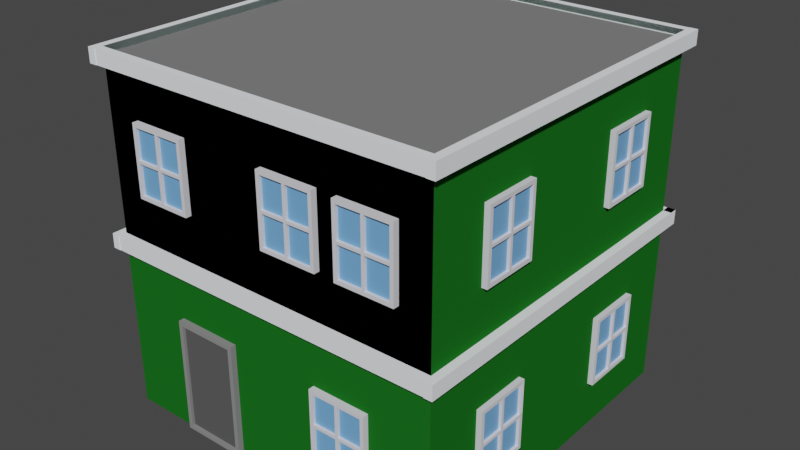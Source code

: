 # Source: home6.blend  (saved by Blender 2.91.10; exported with 4.5.12 LTS)
import bpy
from mathutils import Matrix  # noqa: F401  (used for matrix-valued properties, if any)

bpy.ops.wm.read_factory_settings(use_empty=True)
scene = bpy.context.scene
scene.name = 'Scene'

# ---- collections
col_collection = bpy.data.collections.new('Collection'); scene.collection.children.link(col_collection)

# ---- materials (node trees are filled in below, after node groups)
mat_material_003 = bpy.data.materials.new('Material.003')
mat_material_003.use_transparent_shadow = False
mat_material_003.diffuse_color = (0.01149, 0.147, 0.01508, 1.0)
mat_edges = bpy.data.materials.new('Edges')
mat_edges.alpha_threshold = 0.0
mat_edges.use_transparent_shadow = False
mat_edges.diffuse_color = (0.9305, 0.9638, 1.0, 1.0)
mat_edges.roughness = 0.5
mat_walls = bpy.data.materials.new('Walls')
mat_walls.alpha_threshold = 0.0
mat_walls.use_transparent_shadow = False
mat_walls.diffuse_color = (0.2, 0.2, 0.2, 1.0)
mat_walls.roughness = 0.5
mat_walls.specular_intensity = 0.0
mat_pencere = bpy.data.materials.new('Pencere')
mat_pencere.use_transparent_shadow = False
mat_pencere.diffuse_color = (0.7447, 0.7456, 0.8, 1.0)
mat_material_002 = bpy.data.materials.new('Material.002')
mat_material_002.use_transparent_shadow = False
mat_door_handles = bpy.data.materials.new('Door Handles')
mat_door_handles.alpha_threshold = 0.0
mat_door_handles.use_transparent_shadow = False
mat_door_handles.diffuse_color = (0.25, 0.25, 0.25, 1.0)
mat_door_handles.roughness = 0.5
mat_door_handles.specular_intensity = 1.0
mat_floor = bpy.data.materials.new('Floor')
mat_floor.alpha_threshold = 0.0
mat_floor.use_transparent_shadow = False
mat_floor.diffuse_color = (0.1, 0.1, 0.1, 1.0)
mat_floor.roughness = 0.5
mat_floor.specular_intensity = 0.0

# ---- material node trees
mat_material_002.use_nodes = True; mat_material_002.node_tree.nodes.clear()
_N = mat_material_002.node_tree.nodes; _L = mat_material_002.node_tree.links
n0 = _N.new('ShaderNodeBsdfPrincipled'); n0.name = 'Principled BSDF'; n0.location = (10, 300)
n0.distribution = 'GGX'
n0.subsurface_method = 'BURLEY'
n0.inputs[0].default_value = (0.1726, 0.4179, 0.8, 1.0)
n0.inputs[3].default_value = 1.45
n0.inputs[27].default_value = (0.0, 0.0, 0.0, 1.0)
n0.inputs[28].default_value = 1.0
n1 = _N.new('ShaderNodeOutputMaterial'); n1.name = 'Material Output'; n1.location = (300, 300)
_L.new(n0.outputs[0], n1.inputs[0])
n1.is_active_output = True

# ---- world
world_world = bpy.data.worlds.new('World'); scene.world = world_world
world_world.use_nodes = True; world_world.node_tree.nodes.clear()
_N = world_world.node_tree.nodes; _L = world_world.node_tree.links
n0 = _N.new('ShaderNodeOutputWorld'); n0.name = 'World Output'; n0.location = (300, 300)
n1 = _N.new('ShaderNodeBackground'); n1.name = 'Background'; n1.location = (10, 300)
n1.inputs[0].default_value = (0.05088, 0.05088, 0.05088, 1.0)
_L.new(n1.outputs[0], n0.inputs[0])
n0.is_active_output = True
world_world.color = (0.05088, 0.05088, 0.05088)
world_world.use_sun_shadow = False
world_world.sun_shadow_jitter_overblur = 0.0

# ---- meshes
me_plane_006 = bpy.data.meshes.new('Plane.006')
me_plane_006.from_pydata([(-1.793, -3.0, 0.04947), (-0.6416, -3.0, 0.04947), (-1.793, -3.0, 2.053), (-0.6416, -3.0, 2.053), (-1.793, -3.0, 0.04947), (-0.6416, -3.0, 0.04947), (-1.793, -3.0, 2.053), (-0.6416, -3.0, 2.053), (-1.718, -3.1, 0.1236), (-0.7158, -3.1, 0.1236), (-1.718, -3.1, 1.979), (-0.7158, -3.1, 1.979), (-1.793, -3.1, 0.04947), (-0.6416, -3.1, 0.04947), (-1.793, -3.1, 2.053), (-0.6416, -3.1, 2.053), (-1.718, -3.05, 0.1236), (-0.7158, -3.05, 0.1236), (-1.718, -3.05, 1.979), (-0.7158, -3.05, 1.979), (-3.0, -3.0, 0.0), (3.0, -3.0, 0.0), (-3.0, 3.0, 0.0), (3.0, 3.0, 0.0), (-3.0, 3.0, 6.0), (-3.0, -3.0, 6.0), (3.0, -3.0, 6.0), (3.0, 3.0, 6.0), (-3.0, 3.0, 3.125), (-3.0, 3.0, 2.875), (-3.0, -3.0, 2.875), (-3.0, -3.0, 3.125), (3.0, -3.0, 2.875), (3.0, -3.0, 3.125), (3.0, 3.0, 2.875), (3.0, 3.0, 3.125), (-3.14, 3.0, 2.875), (-3.14, -3.0, 2.875), (-3.14, -3.0, 3.125), (-3.14, 3.0, 3.125), (-3.0, -3.14, 2.875), (3.0, -3.14, 2.875), (3.0, -3.14, 3.125), (-3.0, -3.14, 3.125), (3.14, -3.0, 2.875), (3.14, 3.0, 2.875), (3.14, 3.0, 3.125), (3.14, -3.0, 3.125), (3.0, 3.14, 2.875), (-3.0, 3.14, 2.875), (-3.0, 3.14, 3.125), (3.0, 3.14, 3.125), (-3.0, -3.15, 2.875), (-3.0, -3.15, 3.125), (-3.14, -3.15, 3.125), (-3.14, -3.15, 2.875), (3.0, -3.15, 2.875), (3.0, -3.15, 3.125), (3.14, -3.15, 2.875), (3.14, -3.15, 3.125), (-3.0, 3.0, 3.125), (-3.0, 3.0, 2.875), (-3.0, 3.14, 3.125), (-3.0, 3.14, 2.875), (-3.0, 3.0, 3.125), (-3.0, 3.0, 2.875), (-3.0, 3.14, 3.125), (-3.0, 3.14, 2.875), (-3.0, 3.15, 3.125), (-3.0, 3.15, 2.875), (-3.14, 3.15, 2.875), (-3.14, 3.15, 3.125), (3.0, 3.15, 2.875), (3.0, 3.15, 3.125), (3.14, 3.15, 3.125), (3.14, 3.15, 2.875), (-3.0, -3.0, 6.0), (3.0, -3.0, 6.0), (-3.0, -3.0, 3.125), (3.0, -3.0, 3.125), (-2.38, -3.0, 3.933), (-1.376, -3.0, 3.933), (-2.38, -3.0, 5.136), (-1.376, -3.0, 5.136), (-2.317, -3.1, 3.996), (-1.44, -3.1, 3.996), (-2.317, -3.1, 5.073), (-1.44, -3.1, 5.073), (-2.38, -3.1, 3.933), (-1.376, -3.1, 3.933), (-2.38, -3.1, 5.136), (-1.376, -3.1, 5.136), (-2.317, -3.05, 3.996), (-1.44, -3.05, 3.996), (-1.44, -3.05, 4.511), (-1.44, -3.05, 4.558), (-2.317, -3.05, 4.511), (-2.317, -3.05, 4.558), (-1.902, -3.05, 3.996), (-1.902, -3.05, 4.511), (-1.855, -3.05, 4.511), (-1.855, -3.05, 3.996), (-1.902, -3.05, 4.558), (-1.902, -3.05, 5.073), (-1.855, -3.05, 5.073), (-1.855, -3.05, 4.558), (-1.902, -3.0, 3.933), (-1.855, -3.0, 3.933), (-1.855, -3.0, 5.136), (-1.902, -3.0, 5.136), (-1.902, -3.1, 3.933), (-1.855, -3.1, 3.933), (-1.855, -3.1, 5.136), (-1.902, -3.1, 5.136), (-1.855, -3.1, 3.996), (-1.902, -3.1, 3.996), (-1.902, -3.1, 5.073), (-1.855, -3.1, 5.073), (-2.38, -3.0, 4.511), (-2.38, -3.0, 4.558), (-1.376, -3.0, 4.511), (-1.376, -3.0, 4.558), (-2.38, -3.1, 4.558), (-2.38, -3.1, 4.511), (-1.376, -3.1, 4.511), (-1.376, -3.1, 4.558), (-2.317, -3.1, 4.558), (-2.317, -3.1, 4.511), (-1.44, -3.1, 4.558), (-1.44, -3.1, 4.511), (-1.855, -3.1, 4.558), (-1.902, -3.1, 4.558), (-1.902, -3.1, 4.511), (-1.855, -3.1, 4.511), (-1.855, -3.0, 4.511), (-1.902, -3.0, 4.511), (-1.902, -3.0, 4.558), (-1.855, -3.0, 4.558), (-1.44, -3.05, 5.073), (-2.317, -3.05, 5.073), (0.9383, -3.0, 0.8359), (1.942, -3.0, 0.8359), (0.9383, -3.0, 2.039), (1.942, -3.0, 2.039), (1.002, -3.1, 0.8993), (1.879, -3.1, 0.8993), (1.002, -3.1, 1.976), (1.879, -3.1, 1.976), (0.9383, -3.1, 0.8359), (1.942, -3.1, 0.8359), (0.9383, -3.1, 2.039), (1.942, -3.1, 2.039), (1.002, -3.05, 0.8993), (1.879, -3.05, 0.8993), (1.879, -3.05, 1.414), (1.879, -3.05, 1.461), (1.002, -3.05, 1.414), (1.002, -3.05, 1.461), (1.417, -3.05, 0.8993), (1.417, -3.05, 1.414), (1.464, -3.05, 1.414), (1.464, -3.05, 0.8993), (1.417, -3.05, 1.461), (1.417, -3.05, 1.976), (1.464, -3.05, 1.976), (1.464, -3.05, 1.461), (1.417, -3.0, 0.8359), (1.464, -3.0, 0.8359), (1.464, -3.0, 2.039), (1.417, -3.0, 2.039), (1.417, -3.1, 0.8359), (1.464, -3.1, 0.8359), (1.464, -3.1, 2.039), (1.417, -3.1, 2.039), (1.464, -3.1, 0.8993), (1.417, -3.1, 0.8993), (1.417, -3.1, 1.976), (1.464, -3.1, 1.976), (0.9383, -3.0, 1.414), (0.9383, -3.0, 1.461), (1.942, -3.0, 1.414), (1.942, -3.0, 1.461), (0.9383, -3.1, 1.461), (0.9383, -3.1, 1.414), (1.942, -3.1, 1.414), (1.942, -3.1, 1.461), (1.002, -3.1, 1.461), (1.002, -3.1, 1.414), (1.879, -3.1, 1.461), (1.879, -3.1, 1.414), (1.464, -3.1, 1.461), (1.417, -3.1, 1.461), (1.417, -3.1, 1.414), (1.464, -3.1, 1.414), (1.464, -3.0, 1.414), (1.417, -3.0, 1.414), (1.417, -3.0, 1.461), (1.464, -3.0, 1.461), (1.879, -3.05, 1.976), (1.002, -3.05, 1.976), (-3.0, 3.0, 6.115), (-3.0, 3.0, 5.865), (-3.0, -3.0, 5.865), (-3.0, -3.0, 6.115), (3.0, -3.0, 5.865), (3.0, -3.0, 6.115), (3.0, 3.0, 5.865), (3.0, 3.0, 6.115), (-3.14, 3.0, 5.865), (-3.14, -3.0, 5.865), (-3.14, -3.0, 6.115), (-3.14, 3.0, 6.115), (-3.0, -3.14, 5.865), (3.0, -3.14, 5.865), (3.0, -3.14, 6.115), (-3.0, -3.14, 6.115), (3.14, -3.0, 5.865), (3.14, 3.0, 5.865), (3.14, 3.0, 6.115), (3.14, -3.0, 6.115), (3.0, 3.14, 5.865), (-3.0, 3.14, 5.865), (-3.0, 3.14, 6.115), (3.0, 3.14, 6.115), (-3.0, -3.15, 5.865), (-3.0, -3.15, 6.115), (-3.14, -3.15, 6.115), (-3.14, -3.15, 5.865), (3.0, -3.15, 5.865), (3.0, -3.15, 6.115), (3.14, -3.15, 5.865), (3.14, -3.15, 6.115), (-3.0, 3.0, 6.115), (-3.0, 3.0, 5.865), (-3.0, 3.14, 6.115), (-3.0, 3.14, 5.865), (-3.0, 3.0, 6.115), (-3.0, 3.0, 5.865), (-3.0, 3.14, 6.115), (-3.0, 3.14, 5.865), (-3.0, 3.15, 6.115), (-3.0, 3.15, 5.865), (-3.14, 3.15, 5.865), (-3.14, 3.15, 6.115), (3.0, 3.15, 5.865), (3.0, 3.15, 6.115), (3.14, 3.15, 6.115), (3.14, 3.15, 5.865), (0.1337, -3.0, 3.933), (1.137, -3.0, 3.933), (0.1337, -3.0, 5.136), (1.137, -3.0, 5.136), (0.197, -3.1, 3.996), (1.074, -3.1, 3.996), (0.197, -3.1, 5.073), (1.074, -3.1, 5.073), (0.1337, -3.1, 3.933), (1.137, -3.1, 3.933), (0.1337, -3.1, 5.136), (1.137, -3.1, 5.136), (0.197, -3.05, 3.996), (1.074, -3.05, 3.996), (1.074, -3.05, 4.511), (1.074, -3.05, 4.558), (0.197, -3.05, 4.511), (0.197, -3.05, 4.558), (0.6119, -3.05, 3.996), (0.6119, -3.05, 4.511), (0.659, -3.05, 4.511), (0.659, -3.05, 3.996), (0.6119, -3.05, 4.558), (0.6119, -3.05, 5.073), (0.659, -3.05, 5.073), (0.659, -3.05, 4.558), (0.6119, -3.0, 3.933), (0.659, -3.0, 3.933), (0.659, -3.0, 5.136), (0.6119, -3.0, 5.136), (0.6119, -3.1, 3.933), (0.659, -3.1, 3.933), (0.659, -3.1, 5.136), (0.6119, -3.1, 5.136), (0.659, -3.1, 3.996), (0.6119, -3.1, 3.996), (0.6119, -3.1, 5.073), (0.659, -3.1, 5.073), (0.1337, -3.0, 4.511), (0.1337, -3.0, 4.558), (1.137, -3.0, 4.511), (1.137, -3.0, 4.558), (0.1337, -3.1, 4.558), (0.1337, -3.1, 4.511), (1.137, -3.1, 4.511), (1.137, -3.1, 4.558), (0.197, -3.1, 4.558), (0.197, -3.1, 4.511), (1.074, -3.1, 4.558), (1.074, -3.1, 4.511), (0.659, -3.1, 4.558), (0.6119, -3.1, 4.558), (0.6119, -3.1, 4.511), (0.659, -3.1, 4.511), (0.659, -3.0, 4.511), (0.6119, -3.0, 4.511), (0.6119, -3.0, 4.558), (0.659, -3.0, 4.558), (1.074, -3.05, 5.073), (0.197, -3.05, 5.073), (2.993, -1.993, 3.933), (2.993, -0.9891, 3.933), (2.993, -1.993, 5.136), (2.993, -0.9891, 5.136), (3.093, -1.929, 3.996), (3.093, -1.052, 3.996), (3.093, -1.929, 5.073), (3.093, -1.052, 5.073), (3.093, -1.993, 3.933), (3.093, -0.9891, 3.933), (3.093, -1.993, 5.136), (3.093, -0.9891, 5.136), (3.043, -1.929, 3.996), (3.043, -1.052, 3.996), (3.043, -1.052, 4.511), (3.043, -1.052, 4.558), (3.043, -1.929, 4.511), (3.043, -1.929, 4.558), (3.043, -1.514, 3.996), (3.043, -1.514, 4.511), (3.043, -1.467, 4.511), (3.043, -1.467, 3.996), (3.043, -1.514, 4.558), (3.043, -1.514, 5.073), (3.043, -1.467, 5.073), (3.043, -1.467, 4.558), (2.993, -1.514, 3.933), (2.993, -1.467, 3.933), (2.993, -1.467, 5.136), (2.993, -1.514, 5.136), (3.093, -1.514, 3.933), (3.093, -1.467, 3.933), (3.093, -1.467, 5.136), (3.093, -1.514, 5.136), (3.093, -1.467, 3.996), (3.093, -1.514, 3.996), (3.093, -1.514, 5.073), (3.093, -1.467, 5.073), (2.993, -1.993, 4.511), (2.993, -1.993, 4.558), (2.993, -0.9891, 4.511), (2.993, -0.9891, 4.558), (3.093, -1.993, 4.558), (3.093, -1.993, 4.511), (3.093, -0.9891, 4.511), (3.093, -0.9891, 4.558), (3.093, -1.929, 4.558), (3.093, -1.929, 4.511), (3.093, -1.052, 4.558), (3.093, -1.052, 4.511), (3.093, -1.467, 4.558), (3.093, -1.514, 4.558), (3.093, -1.514, 4.511), (3.093, -1.467, 4.511), (2.993, -1.467, 4.511), (2.993, -1.514, 4.511), (2.993, -1.514, 4.558), (2.993, -1.467, 4.558), (3.043, -1.052, 5.073), (3.043, -1.929, 5.073), (-2.99, 2.002, 0.8359), (-2.99, 0.9988, 0.8359), (-2.99, 2.002, 2.039), (-2.99, 0.9988, 2.039), (-3.09, 1.939, 0.8993), (-3.09, 1.062, 0.8993), (-3.09, 1.939, 1.976), (-3.09, 1.062, 1.976), (-3.09, 2.002, 0.8359), (-3.09, 0.9988, 0.8359), (-3.09, 2.002, 2.039), (-3.09, 0.9988, 2.039), (-3.04, 1.939, 0.8993), (-3.04, 1.062, 0.8993), (-3.04, 1.062, 1.414), (-3.04, 1.062, 1.461), (-3.04, 1.939, 1.414), (-3.04, 1.939, 1.461), (-3.04, 1.524, 0.8993), (-3.04, 1.524, 1.414), (-3.04, 1.477, 1.414), (-3.04, 1.477, 0.8993), (-3.04, 1.524, 1.461), (-3.04, 1.524, 1.976), (-3.04, 1.477, 1.976), (-3.04, 1.477, 1.461), (-2.99, 1.524, 0.8359), (-2.99, 1.477, 0.8359), (-2.99, 1.477, 2.039), (-2.99, 1.524, 2.039), (-3.09, 1.524, 0.8359), (-3.09, 1.477, 0.8359), (-3.09, 1.477, 2.039), (-3.09, 1.524, 2.039), (-3.09, 1.477, 0.8993), (-3.09, 1.524, 0.8993), (-3.09, 1.524, 1.976), (-3.09, 1.477, 1.976), (-2.99, 2.002, 1.414), (-2.99, 2.002, 1.461), (-2.99, 0.9988, 1.414), (-2.99, 0.9988, 1.461), (-3.09, 2.002, 1.461), (-3.09, 2.002, 1.414), (-3.09, 0.9988, 1.414), (-3.09, 0.9988, 1.461), (-3.09, 1.939, 1.461), (-3.09, 1.939, 1.414), (-3.09, 1.062, 1.461), (-3.09, 1.062, 1.414), (-3.09, 1.477, 1.461), (-3.09, 1.524, 1.461), (-3.09, 1.524, 1.414), (-3.09, 1.477, 1.414), (-2.99, 1.477, 1.414), (-2.99, 1.524, 1.414), (-2.99, 1.524, 1.461), (-2.99, 1.477, 1.461), (-3.04, 1.062, 1.976), (-3.04, 1.939, 1.976), (-2.99, 2.002, 3.941), (-2.99, 0.9988, 3.941), (-2.99, 2.002, 5.144), (-2.99, 0.9988, 5.144), (-3.09, 1.939, 4.005), (-3.09, 1.062, 4.005), (-3.09, 1.939, 5.081), (-3.09, 1.062, 5.081), (-3.09, 2.002, 3.941), (-3.09, 0.9988, 3.941), (-3.09, 2.002, 5.144), (-3.09, 0.9988, 5.144), (-3.04, 1.939, 4.005), (-3.04, 1.062, 4.005), (-3.04, 1.062, 4.519), (-3.04, 1.062, 4.566), (-3.04, 1.939, 4.519), (-3.04, 1.939, 4.566), (-3.04, 1.524, 4.005), (-3.04, 1.524, 4.519), (-3.04, 1.477, 4.519), (-3.04, 1.477, 4.005), (-3.04, 1.524, 4.566), (-3.04, 1.524, 5.081), (-3.04, 1.477, 5.081), (-3.04, 1.477, 4.566), (-2.99, 1.524, 3.941), (-2.99, 1.477, 3.941), (-2.99, 1.477, 5.144), (-2.99, 1.524, 5.144), (-3.09, 1.524, 3.941), (-3.09, 1.477, 3.941), (-3.09, 1.477, 5.144), (-3.09, 1.524, 5.144), (-3.09, 1.477, 4.005), (-3.09, 1.524, 4.005), (-3.09, 1.524, 5.081), (-3.09, 1.477, 5.081), (-2.99, 2.002, 4.519), (-2.99, 2.002, 4.566), (-2.99, 0.9988, 4.519), (-2.99, 0.9988, 4.566), (-3.09, 2.002, 4.566), (-3.09, 2.002, 4.519), (-3.09, 0.9988, 4.519), (-3.09, 0.9988, 4.566), (-3.09, 1.939, 4.566), (-3.09, 1.939, 4.519), (-3.09, 1.062, 4.566), (-3.09, 1.062, 4.519), (-3.09, 1.477, 4.566), (-3.09, 1.524, 4.566), (-3.09, 1.524, 4.519), (-3.09, 1.477, 4.519), (-2.99, 1.477, 4.519), (-2.99, 1.524, 4.519), (-2.99, 1.524, 4.566), (-2.99, 1.477, 4.566), (-3.04, 1.062, 5.081), (-3.04, 1.939, 5.081), (3.0, 3.0, 3.125), (3.14, 3.0, 3.125), (3.0, 3.15, 3.125), (3.14, 3.15, 3.125), (1.479, -3.0, 3.933), (2.482, -3.0, 3.933), (1.479, -3.0, 5.136), (2.482, -3.0, 5.136), (1.542, -3.1, 3.996), (2.419, -3.1, 3.996), (1.542, -3.1, 5.073), (2.419, -3.1, 5.073), (1.479, -3.1, 3.933), (2.482, -3.1, 3.933), (1.479, -3.1, 5.136), (2.482, -3.1, 5.136), (1.542, -3.05, 3.996), (2.419, -3.05, 3.996), (2.419, -3.05, 4.511), (2.419, -3.05, 4.558), (1.542, -3.05, 4.511), (1.542, -3.05, 4.558), (1.957, -3.05, 3.996), (1.957, -3.05, 4.511), (2.004, -3.05, 4.511), (2.004, -3.05, 3.996), (1.957, -3.05, 4.558), (1.957, -3.05, 5.073), (2.004, -3.05, 5.073), (2.004, -3.05, 4.558), (1.957, -3.0, 3.933), (2.004, -3.0, 3.933), (2.004, -3.0, 5.136), (1.957, -3.0, 5.136), (1.957, -3.1, 3.933), (2.004, -3.1, 3.933), (2.004, -3.1, 5.136), (1.957, -3.1, 5.136), (2.004, -3.1, 3.996), (1.957, -3.1, 3.996), (1.957, -3.1, 5.073), (2.004, -3.1, 5.073), (1.479, -3.0, 4.511), (1.479, -3.0, 4.558), (2.482, -3.0, 4.511), (2.482, -3.0, 4.558), (1.479, -3.1, 4.558), (1.479, -3.1, 4.511), (2.482, -3.1, 4.511), (2.482, -3.1, 4.558), (1.542, -3.1, 4.558), (1.542, -3.1, 4.511), (2.419, -3.1, 4.558), (2.419, -3.1, 4.511), (2.004, -3.1, 4.558), (1.957, -3.1, 4.558), (1.957, -3.1, 4.511), (2.004, -3.1, 4.511), (2.004, -3.0, 4.511), (1.957, -3.0, 4.511), (1.957, -3.0, 4.558), (2.004, -3.0, 4.558), (2.419, -3.05, 5.073), (1.542, -3.05, 5.073), (2.993, 1.012, 3.933), (2.993, 2.016, 3.933), (2.993, 1.012, 5.136), (2.993, 2.016, 5.136), (3.093, 1.075, 3.996), (3.093, 1.952, 3.996), (3.093, 1.075, 5.073), (3.093, 1.952, 5.073), (3.093, 1.012, 3.933), (3.093, 2.016, 3.933), (3.093, 1.012, 5.136), (3.093, 2.016, 5.136), (3.043, 1.075, 3.996), (3.043, 1.952, 3.996), (3.043, 1.952, 4.511), (3.043, 1.952, 4.558), (3.043, 1.075, 4.511), (3.043, 1.075, 4.558), (3.043, 1.49, 3.996), (3.043, 1.49, 4.511), (3.043, 1.537, 4.511), (3.043, 1.537, 3.996), (3.043, 1.49, 4.558), (3.043, 1.49, 5.073), (3.043, 1.537, 5.073), (3.043, 1.537, 4.558), (2.993, 1.49, 3.933), (2.993, 1.537, 3.933), (2.993, 1.537, 5.136), (2.993, 1.49, 5.136), (3.093, 1.49, 3.933), (3.093, 1.537, 3.933), (3.093, 1.537, 5.136), (3.093, 1.49, 5.136), (3.093, 1.537, 3.996), (3.093, 1.49, 3.996), (3.093, 1.49, 5.073), (3.093, 1.537, 5.073), (2.993, 1.012, 4.511), (2.993, 1.012, 4.558), (2.993, 2.016, 4.511), (2.993, 2.016, 4.558), (3.093, 1.012, 4.558), (3.093, 1.012, 4.511), (3.093, 2.016, 4.511), (3.093, 2.016, 4.558), (3.093, 1.075, 4.558), (3.093, 1.075, 4.511), (3.093, 1.952, 4.558), (3.093, 1.952, 4.511), (3.093, 1.537, 4.558), (3.093, 1.49, 4.558), (3.093, 1.49, 4.511), (3.093, 1.537, 4.511), (2.993, 1.537, 4.511), (2.993, 1.49, 4.511), (2.993, 1.49, 4.558), (2.993, 1.537, 4.558), (3.043, 1.952, 5.073), (3.043, 1.075, 5.073), (2.993, -1.993, 0.8361), (2.993, -0.9891, 0.8361), (2.993, -1.993, 2.039), (2.993, -0.9891, 2.039), (3.093, -1.929, 0.8995), (3.093, -1.052, 0.8995), (3.093, -1.929, 1.976), (3.093, -1.052, 1.976), (3.093, -1.993, 0.8361), (3.093, -0.9891, 0.8361), (3.093, -1.993, 2.039), (3.093, -0.9891, 2.039), (3.043, -1.929, 0.8995), (3.043, -1.052, 0.8995), (3.043, -1.052, 1.414), (3.043, -1.052, 1.461), (3.043, -1.929, 1.414), (3.043, -1.929, 1.461), (3.043, -1.514, 0.8995), (3.043, -1.514, 1.414), (3.043, -1.467, 1.414), (3.043, -1.467, 0.8995), (3.043, -1.514, 1.461), (3.043, -1.514, 1.976), (3.043, -1.467, 1.976), (3.043, -1.467, 1.461), (2.993, -1.514, 0.8361), (2.993, -1.467, 0.8361), (2.993, -1.467, 2.039), (2.993, -1.514, 2.039), (3.093, -1.514, 0.8361), (3.093, -1.467, 0.8361), (3.093, -1.467, 2.039), (3.093, -1.514, 2.039), (3.093, -1.467, 0.8995), (3.093, -1.514, 0.8995), (3.093, -1.514, 1.976), (3.093, -1.467, 1.976), (2.993, -1.993, 1.414), (2.993, -1.993, 1.461), (2.993, -0.9891, 1.414), (2.993, -0.9891, 1.461), (3.093, -1.993, 1.461), (3.093, -1.993, 1.414), (3.093, -0.9891, 1.414), (3.093, -0.9891, 1.461), (3.093, -1.929, 1.461), (3.093, -1.929, 1.414), (3.093, -1.052, 1.461), (3.093, -1.052, 1.414), (3.093, -1.467, 1.461), (3.093, -1.514, 1.461), (3.093, -1.514, 1.414), (3.093, -1.467, 1.414), (2.993, -1.467, 1.414), (2.993, -1.514, 1.414), (2.993, -1.514, 1.461), (2.993, -1.467, 1.461), (3.043, -1.052, 1.976), (3.043, -1.929, 1.976), (2.993, 1.012, 0.8361), (2.993, 2.016, 0.8361), (2.993, 1.012, 2.039), (2.993, 2.016, 2.039), (3.093, 1.075, 0.8995), (3.093, 1.952, 0.8995), (3.093, 1.075, 1.976), (3.093, 1.952, 1.976), (3.093, 1.012, 0.8361), (3.093, 2.016, 0.8361), (3.093, 1.012, 2.039), (3.093, 2.016, 2.039), (3.043, 1.075, 0.8995), (3.043, 1.952, 0.8995), (3.043, 1.952, 1.414), (3.043, 1.952, 1.461), (3.043, 1.075, 1.414), (3.043, 1.075, 1.461), (3.043, 1.49, 0.8995), (3.043, 1.49, 1.414), (3.043, 1.537, 1.414), (3.043, 1.537, 0.8995), (3.043, 1.49, 1.461), (3.043, 1.49, 1.976), (3.043, 1.537, 1.976), (3.043, 1.537, 1.461), (2.993, 1.49, 0.8361), (2.993, 1.537, 0.8361), (2.993, 1.537, 2.039), (2.993, 1.49, 2.039), (3.093, 1.49, 0.8361), (3.093, 1.537, 0.8361), (3.093, 1.537, 2.039), (3.093, 1.49, 2.039), (3.093, 1.537, 0.8995), (3.093, 1.49, 0.8995), (3.093, 1.49, 1.976), (3.093, 1.537, 1.976), (2.993, 1.012, 1.414), (2.993, 1.012, 1.461), (2.993, 2.016, 1.414), (2.993, 2.016, 1.461), (3.093, 1.012, 1.461), (3.093, 1.012, 1.414), (3.093, 2.016, 1.414), (3.093, 2.016, 1.461), (3.093, 1.075, 1.461), (3.093, 1.075, 1.414), (3.093, 1.952, 1.461), (3.093, 1.952, 1.414), (3.093, 1.537, 1.461), (3.093, 1.49, 1.461), (3.093, 1.49, 1.414), (3.093, 1.537, 1.414), (2.993, 1.537, 1.414), (2.993, 1.49, 1.414), (2.993, 1.49, 1.461), (2.993, 1.537, 1.461), (3.043, 1.952, 1.976), (3.043, 1.075, 1.976)], [], [(0, 2, 3, 1), (5, 7, 15, 13), (0, 1, 5, 4), (1, 3, 7, 5), (3, 2, 6, 7), (2, 0, 4, 6), (10, 8, 16, 18), (7, 6, 14, 15), (6, 4, 12, 14), (4, 5, 13, 12), (9, 8, 12, 13), (10, 11, 15, 14), (8, 10, 14, 12), (11, 9, 13, 15), (16, 17, 19, 18), (8, 9, 17, 16), (9, 11, 19, 17), (11, 10, 18, 19), (20, 22, 23, 21), (23, 22, 29, 34), (35, 28, 24, 27), (31, 33, 26, 25), (33, 35, 27, 26), (25, 26, 27, 24), (28, 31, 25, 24), (20, 21, 32, 30), (21, 23, 34, 32), (38, 37, 55, 54), (37, 30, 52, 55), (30, 31, 53, 52), (53, 54, 55, 52), (22, 20, 30, 29), (36, 37, 38, 39), (30, 37, 36, 29), (31, 38, 54, 53), (28, 39, 38, 31), (28, 29, 69, 68), (40, 41, 42, 43), (32, 41, 40, 30), (33, 42, 41, 32), (31, 43, 42, 33), (30, 40, 43, 31), (44, 45, 46, 47), (34, 45, 44, 32), (34, 35, 73, 72), (33, 47, 46, 35), (32, 44, 58, 56), (48, 49, 50, 51), (29, 49, 48, 34), (28, 50, 62, 60), (35, 51, 50, 28), (34, 48, 51, 35), (56, 58, 59, 57), (44, 47, 59, 58), (33, 32, 56, 57), (47, 33, 57, 59), (63, 61, 65, 67), (49, 29, 61, 63), (29, 28, 60, 61), (50, 49, 63, 62), (64, 66, 67, 65), (61, 60, 64, 65), (60, 62, 66, 64), (62, 63, 67, 66), (69, 70, 71, 68), (39, 28, 68, 71), (29, 36, 70, 69), (36, 39, 71, 70), (73, 74, 75, 72), (46, 45, 75, 74), (35, 46, 74, 73), (45, 34, 72, 75), (78, 79, 77, 76), (109, 82, 90, 113), (114, 85, 93, 101), (121, 83, 91, 125), (80, 118, 135, 106), (81, 120, 124, 89), (85, 114, 111, 89), (117, 87, 91, 112), (86, 116, 113, 90), (84, 127, 123, 88), (97, 102, 103, 139), (115, 132, 99, 98), (115, 84, 88, 110), (119, 82, 109, 136), (83, 108, 112, 91), (82, 119, 122, 90), (137, 108, 83, 121), (80, 106, 110, 88), (129, 133, 100, 94), (129, 85, 89, 124), (87, 128, 125, 91), (126, 86, 90, 122), (118, 80, 88, 123), (86, 126, 97, 139), (107, 81, 89, 111), (130, 131, 132, 133), (134, 135, 136, 137), (117, 112, 113, 116), (115, 110, 111, 114), (109, 113, 112, 108), (107, 111, 110, 106), (130, 117, 116, 131), (134, 107, 106, 135), (114, 133, 132, 115), (108, 137, 136, 109), (119, 136, 135, 118), (131, 126, 127, 132), (129, 124, 125, 128), (126, 122, 123, 127), (121, 125, 124, 120), (118, 123, 122, 119), (128, 130, 133, 129), (137, 121, 120, 134), (107, 134, 120, 81), (101, 93, 94, 100), (105, 95, 138, 104), (92, 98, 99, 96), (132, 127, 96, 99), (84, 115, 98, 92), (87, 117, 104, 138), (117, 130, 105, 104), (116, 86, 139, 103), (131, 116, 103, 102), (85, 129, 94, 93), (127, 84, 92, 96), (128, 87, 138, 95), (126, 131, 102, 97), (130, 128, 95, 105), (133, 114, 101, 100), (169, 142, 150, 173), (174, 145, 153, 161), (181, 143, 151, 185), (140, 178, 195, 166), (141, 180, 184, 149), (145, 174, 171, 149), (177, 147, 151, 172), (146, 176, 173, 150), (144, 187, 183, 148), (157, 162, 163, 199), (175, 192, 159, 158), (175, 144, 148, 170), (179, 142, 169, 196), (143, 168, 172, 151), (142, 179, 182, 150), (197, 168, 143, 181), (140, 166, 170, 148), (189, 193, 160, 154), (189, 145, 149, 184), (147, 188, 185, 151), (186, 146, 150, 182), (178, 140, 148, 183), (146, 186, 157, 199), (167, 141, 149, 171), (190, 191, 192, 193), (194, 195, 196, 197), (177, 172, 173, 176), (175, 170, 171, 174), (169, 173, 172, 168), (167, 171, 170, 166), (190, 177, 176, 191), (194, 167, 166, 195), (174, 193, 192, 175), (168, 197, 196, 169), (179, 196, 195, 178), (191, 186, 187, 192), (189, 184, 185, 188), (186, 182, 183, 187), (181, 185, 184, 180), (178, 183, 182, 179), (188, 190, 193, 189), (197, 181, 180, 194), (167, 194, 180, 141), (161, 153, 154, 160), (165, 155, 198, 164), (152, 158, 159, 156), (192, 187, 156, 159), (144, 175, 158, 152), (147, 177, 164, 198), (177, 190, 165, 164), (176, 146, 199, 163), (191, 176, 163, 162), (145, 189, 154, 153), (187, 144, 152, 156), (188, 147, 198, 155), (186, 191, 162, 157), (190, 188, 155, 165), (193, 174, 161, 160), (210, 209, 227, 226), (209, 202, 224, 227), (202, 203, 225, 224), (225, 226, 227, 224), (208, 209, 210, 211), (202, 209, 208, 201), (203, 210, 226, 225), (200, 211, 210, 203), (200, 201, 241, 240), (212, 213, 214, 215), (204, 213, 212, 202), (205, 214, 213, 204), (203, 215, 214, 205), (202, 212, 215, 203), (216, 217, 218, 219), (206, 217, 216, 204), (206, 207, 245, 244), (205, 219, 218, 207), (204, 216, 230, 228), (220, 221, 222, 223), (201, 221, 220, 206), (200, 222, 234, 232), (207, 223, 222, 200), (206, 220, 223, 207), (228, 230, 231, 229), (216, 219, 231, 230), (205, 204, 228, 229), (219, 205, 229, 231), (235, 233, 237, 239), (221, 201, 233, 235), (201, 200, 232, 233), (222, 221, 235, 234), (236, 238, 239, 237), (233, 232, 236, 237), (232, 234, 238, 236), (234, 235, 239, 238), (241, 242, 243, 240), (211, 200, 240, 243), (201, 208, 242, 241), (208, 211, 243, 242), (245, 246, 247, 244), (218, 217, 247, 246), (207, 218, 246, 245), (217, 206, 244, 247), (277, 250, 258, 281), (282, 253, 261, 269), (289, 251, 259, 293), (248, 286, 303, 274), (249, 288, 292, 257), (253, 282, 279, 257), (285, 255, 259, 280), (254, 284, 281, 258), (252, 295, 291, 256), (265, 270, 271, 307), (283, 300, 267, 266), (283, 252, 256, 278), (287, 250, 277, 304), (251, 276, 280, 259), (250, 287, 290, 258), (305, 276, 251, 289), (248, 274, 278, 256), (297, 301, 268, 262), (297, 253, 257, 292), (255, 296, 293, 259), (294, 254, 258, 290), (286, 248, 256, 291), (254, 294, 265, 307), (275, 249, 257, 279), (298, 299, 300, 301), (302, 303, 304, 305), (285, 280, 281, 284), (283, 278, 279, 282), (277, 281, 280, 276), (275, 279, 278, 274), (298, 285, 284, 299), (302, 275, 274, 303), (282, 301, 300, 283), (276, 305, 304, 277), (287, 304, 303, 286), (299, 294, 295, 300), (297, 292, 293, 296), (294, 290, 291, 295), (289, 293, 292, 288), (286, 291, 290, 287), (296, 298, 301, 297), (305, 289, 288, 302), (275, 302, 288, 249), (269, 261, 262, 268), (273, 263, 306, 272), (260, 266, 267, 264), (300, 295, 264, 267), (252, 283, 266, 260), (255, 285, 272, 306), (285, 298, 273, 272), (284, 254, 307, 271), (299, 284, 271, 270), (253, 297, 262, 261), (295, 252, 260, 264), (296, 255, 306, 263), (294, 299, 270, 265), (298, 296, 263, 273), (301, 282, 269, 268), (337, 310, 318, 341), (342, 313, 321, 329), (349, 311, 319, 353), (308, 346, 363, 334), (309, 348, 352, 317), (313, 342, 339, 317), (345, 315, 319, 340), (314, 344, 341, 318), (312, 355, 351, 316), (325, 330, 331, 367), (343, 360, 327, 326), (343, 312, 316, 338), (347, 310, 337, 364), (311, 336, 340, 319), (310, 347, 350, 318), (365, 336, 311, 349), (308, 334, 338, 316), (357, 361, 328, 322), (357, 313, 317, 352), (315, 356, 353, 319), (354, 314, 318, 350), (346, 308, 316, 351), (314, 354, 325, 367), (335, 309, 317, 339), (358, 359, 360, 361), (362, 363, 364, 365), (345, 340, 341, 344), (343, 338, 339, 342), (337, 341, 340, 336), (335, 339, 338, 334), (358, 345, 344, 359), (362, 335, 334, 363), (342, 361, 360, 343), (336, 365, 364, 337), (347, 364, 363, 346), (359, 354, 355, 360), (357, 352, 353, 356), (354, 350, 351, 355), (349, 353, 352, 348), (346, 351, 350, 347), (356, 358, 361, 357), (365, 349, 348, 362), (335, 362, 348, 309), (329, 321, 322, 328), (333, 323, 366, 332), (320, 326, 327, 324), (360, 355, 324, 327), (312, 343, 326, 320), (315, 345, 332, 366), (345, 358, 333, 332), (344, 314, 367, 331), (359, 344, 331, 330), (313, 357, 322, 321), (355, 312, 320, 324), (356, 315, 366, 323), (354, 359, 330, 325), (358, 356, 323, 333), (361, 342, 329, 328), (397, 370, 378, 401), (402, 373, 381, 389), (409, 371, 379, 413), (368, 406, 423, 394), (369, 408, 412, 377), (373, 402, 399, 377), (405, 375, 379, 400), (374, 404, 401, 378), (372, 415, 411, 376), (385, 390, 391, 427), (403, 420, 387, 386), (403, 372, 376, 398), (407, 370, 397, 424), (371, 396, 400, 379), (370, 407, 410, 378), (425, 396, 371, 409), (368, 394, 398, 376), (417, 421, 388, 382), (417, 373, 377, 412), (375, 416, 413, 379), (414, 374, 378, 410), (406, 368, 376, 411), (374, 414, 385, 427), (395, 369, 377, 399), (418, 419, 420, 421), (422, 423, 424, 425), (405, 400, 401, 404), (403, 398, 399, 402), (397, 401, 400, 396), (395, 399, 398, 394), (418, 405, 404, 419), (422, 395, 394, 423), (402, 421, 420, 403), (396, 425, 424, 397), (407, 424, 423, 406), (419, 414, 415, 420), (417, 412, 413, 416), (414, 410, 411, 415), (409, 413, 412, 408), (406, 411, 410, 407), (416, 418, 421, 417), (425, 409, 408, 422), (395, 422, 408, 369), (389, 381, 382, 388), (393, 383, 426, 392), (380, 386, 387, 384), (420, 415, 384, 387), (372, 403, 386, 380), (375, 405, 392, 426), (405, 418, 393, 392), (404, 374, 427, 391), (419, 404, 391, 390), (373, 417, 382, 381), (415, 372, 380, 384), (416, 375, 426, 383), (414, 419, 390, 385), (418, 416, 383, 393), (421, 402, 389, 388), (457, 430, 438, 461), (462, 433, 441, 449), (469, 431, 439, 473), (428, 466, 483, 454), (429, 468, 472, 437), (433, 462, 459, 437), (465, 435, 439, 460), (434, 464, 461, 438), (432, 475, 471, 436), (445, 450, 451, 487), (463, 480, 447, 446), (463, 432, 436, 458), (467, 430, 457, 484), (431, 456, 460, 439), (430, 467, 470, 438), (485, 456, 431, 469), (428, 454, 458, 436), (477, 481, 448, 442), (477, 433, 437, 472), (435, 476, 473, 439), (474, 434, 438, 470), (466, 428, 436, 471), (434, 474, 445, 487), (455, 429, 437, 459), (478, 479, 480, 481), (482, 483, 484, 485), (465, 460, 461, 464), (463, 458, 459, 462), (457, 461, 460, 456), (455, 459, 458, 454), (478, 465, 464, 479), (482, 455, 454, 483), (462, 481, 480, 463), (456, 485, 484, 457), (467, 484, 483, 466), (479, 474, 475, 480), (477, 472, 473, 476), (474, 470, 471, 475), (469, 473, 472, 468), (466, 471, 470, 467), (476, 478, 481, 477), (485, 469, 468, 482), (455, 482, 468, 429), (449, 441, 442, 448), (453, 443, 486, 452), (440, 446, 447, 444), (480, 475, 444, 447), (432, 463, 446, 440), (435, 465, 452, 486), (465, 478, 453, 452), (464, 434, 487, 451), (479, 464, 451, 450), (433, 477, 442, 441), (475, 432, 440, 444), (476, 435, 486, 443), (474, 479, 450, 445), (478, 476, 443, 453), (481, 462, 449, 448), (488, 489, 491, 490), (521, 494, 502, 525), (526, 497, 505, 513), (533, 495, 503, 537), (492, 530, 547, 518), (493, 532, 536, 501), (497, 526, 523, 501), (529, 499, 503, 524), (498, 528, 525, 502), (496, 539, 535, 500), (509, 514, 515, 551), (527, 544, 511, 510), (527, 496, 500, 522), (531, 494, 521, 548), (495, 520, 524, 503), (494, 531, 534, 502), (549, 520, 495, 533), (492, 518, 522, 500), (541, 545, 512, 506), (541, 497, 501, 536), (499, 540, 537, 503), (538, 498, 502, 534), (530, 492, 500, 535), (498, 538, 509, 551), (519, 493, 501, 523), (542, 543, 544, 545), (546, 547, 548, 549), (529, 524, 525, 528), (527, 522, 523, 526), (521, 525, 524, 520), (519, 523, 522, 518), (542, 529, 528, 543), (546, 519, 518, 547), (526, 545, 544, 527), (520, 549, 548, 521), (531, 548, 547, 530), (543, 538, 539, 544), (541, 536, 537, 540), (538, 534, 535, 539), (533, 537, 536, 532), (530, 535, 534, 531), (540, 542, 545, 541), (549, 533, 532, 546), (519, 546, 532, 493), (513, 505, 506, 512), (517, 507, 550, 516), (504, 510, 511, 508), (544, 539, 508, 511), (496, 527, 510, 504), (499, 529, 516, 550), (529, 542, 517, 516), (528, 498, 551, 515), (543, 528, 515, 514), (497, 541, 506, 505), (539, 496, 504, 508), (540, 499, 550, 507), (538, 543, 514, 509), (542, 540, 507, 517), (545, 526, 513, 512), (581, 554, 562, 585), (586, 557, 565, 573), (593, 555, 563, 597), (552, 590, 607, 578), (553, 592, 596, 561), (557, 586, 583, 561), (589, 559, 563, 584), (558, 588, 585, 562), (556, 599, 595, 560), (569, 574, 575, 611), (587, 604, 571, 570), (587, 556, 560, 582), (591, 554, 581, 608), (555, 580, 584, 563), (554, 591, 594, 562), (609, 580, 555, 593), (552, 578, 582, 560), (601, 605, 572, 566), (601, 557, 561, 596), (559, 600, 597, 563), (598, 558, 562, 594), (590, 552, 560, 595), (558, 598, 569, 611), (579, 553, 561, 583), (602, 603, 604, 605), (606, 607, 608, 609), (589, 584, 585, 588), (587, 582, 583, 586), (581, 585, 584, 580), (579, 583, 582, 578), (602, 589, 588, 603), (606, 579, 578, 607), (586, 605, 604, 587), (580, 609, 608, 581), (591, 608, 607, 590), (603, 598, 599, 604), (601, 596, 597, 600), (598, 594, 595, 599), (593, 597, 596, 592), (590, 595, 594, 591), (600, 602, 605, 601), (609, 593, 592, 606), (579, 606, 592, 553), (573, 565, 566, 572), (577, 567, 610, 576), (564, 570, 571, 568), (604, 599, 568, 571), (556, 587, 570, 564), (559, 589, 576, 610), (589, 602, 577, 576), (588, 558, 611, 575), (603, 588, 575, 574), (557, 601, 566, 565), (599, 556, 564, 568), (600, 559, 610, 567), (598, 603, 574, 569), (602, 600, 567, 577), (605, 586, 573, 572), (641, 614, 622, 645), (646, 617, 625, 633), (653, 615, 623, 657), (612, 650, 667, 638), (613, 652, 656, 621), (617, 646, 643, 621), (649, 619, 623, 644), (618, 648, 645, 622), (616, 659, 655, 620), (629, 634, 635, 671), (647, 664, 631, 630), (647, 616, 620, 642), (651, 614, 641, 668), (615, 640, 644, 623), (614, 651, 654, 622), (669, 640, 615, 653), (612, 638, 642, 620), (661, 665, 632, 626), (661, 617, 621, 656), (658, 618, 622, 654), (650, 612, 620, 655), (618, 658, 629, 671), (639, 613, 621, 643), (662, 663, 664, 665), (666, 667, 668, 669), (649, 644, 645, 648), (647, 642, 643, 646), (641, 645, 644, 640), (639, 643, 642, 638), (662, 649, 648, 663), (666, 639, 638, 667), (646, 665, 664, 647), (640, 669, 668, 641), (651, 668, 667, 650), (663, 658, 659, 664), (661, 656, 657, 660), (658, 654, 655, 659), (653, 657, 656, 652), (650, 655, 654, 651), (660, 662, 665, 661), (669, 653, 652, 666), (639, 666, 652, 613), (633, 625, 626, 632), (637, 627, 670, 636), (624, 630, 631, 628), (664, 659, 628, 631), (616, 647, 630, 624), (619, 649, 636, 670), (649, 662, 637, 636), (648, 618, 671, 635), (663, 648, 635, 634), (617, 661, 626, 625), (659, 616, 624, 628), (660, 619, 670, 627), (658, 663, 634, 629), (662, 660, 627, 637), (665, 646, 633, 632), (701, 674, 682, 705), (706, 677, 685, 693), (713, 675, 683, 717), (672, 710, 727, 698), (673, 712, 716, 681), (677, 706, 703, 681), (709, 679, 683, 704), (678, 708, 705, 682), (676, 719, 715, 680), (689, 694, 695, 731), (707, 724, 691, 690), (707, 676, 680, 702), (711, 674, 701, 728), (675, 700, 704, 683), (674, 711, 714, 682), (729, 700, 675, 713), (672, 698, 702, 680), (721, 725, 692, 686), (721, 677, 681, 716), (679, 720, 717, 683), (718, 678, 682, 714), (710, 672, 680, 715), (678, 718, 689, 731), (699, 673, 681, 703), (722, 723, 724, 725), (726, 727, 728, 729), (709, 704, 705, 708), (707, 702, 703, 706), (701, 705, 704, 700), (699, 703, 702, 698), (722, 709, 708, 723), (726, 699, 698, 727), (706, 725, 724, 707), (700, 729, 728, 701), (711, 728, 727, 710), (723, 718, 719, 724), (721, 716, 717, 720), (718, 714, 715, 719), (713, 717, 716, 712), (710, 715, 714, 711), (720, 722, 725, 721), (729, 713, 712, 726), (699, 726, 712, 673), (693, 685, 686, 692), (697, 687, 730, 696), (684, 690, 691, 688), (724, 719, 688, 691), (676, 707, 690, 684), (679, 709, 696, 730), (709, 722, 697, 696), (708, 678, 731, 695), (723, 708, 695, 694), (677, 721, 686, 685), (719, 676, 684, 688), (720, 679, 730, 687), (718, 723, 694, 689), (722, 720, 687, 697), (725, 706, 693, 692)])
me_plane_006.polygons.foreach_set('material_index', [5, 5, 5, 5, 5, 5, 5, 5, 5, 5, 5, 5, 5, 5, 6, 5, 5, 5, 0, 0, 0, 0, 0, 2, 0, 0, 0, 1, 1, 1, 1, 0, 1, 1, 1, 1, 1, 1, 1, 1, 1, 1, 1, 1, 1, 1, 1, 1, 1, 1, 1, 1, 1, 1, 1, 1, 1, 1, 1, 1, 1, 1, 1, 1, 1, 1, 1, 1, 1, 1, 1, 1, 0, 3, 3, 3, 3, 3, 3, 3, 3, 3, 4, 3, 3, 3, 3, 3, 3, 3, 3, 3, 3, 3, 3, 3, 3, 3, 3, 3, 3, 3, 3, 3, 3, 3, 3, 3, 3, 3, 3, 3, 3, 3, 3, 3, 4, 4, 4, 3, 3, 3, 3, 3, 3, 3, 3, 3, 3, 3, 3, 3, 3, 3, 3, 3, 3, 3, 3, 3, 4, 3, 3, 3, 3, 3, 3, 3, 3, 3, 3, 3, 3, 3, 3, 3, 3, 3, 3, 3, 3, 3, 3, 3, 3, 3, 3, 3, 3, 3, 3, 3, 3, 3, 4, 4, 4, 3, 3, 3, 3, 3, 3, 3, 3, 3, 3, 3, 3, 1, 1, 1, 1, 1, 1, 1, 1, 1, 1, 1, 1, 1, 1, 1, 1, 1, 1, 1, 1, 1, 1, 1, 1, 1, 1, 1, 1, 1, 1, 1, 1, 1, 1, 1, 1, 1, 1, 1, 1, 1, 1, 1, 1, 3, 3, 3, 3, 3, 3, 3, 3, 3, 4, 3, 3, 3, 3, 3, 3, 3, 3, 3, 3, 3, 3, 3, 3, 3, 3, 3, 3, 3, 3, 3, 3, 3, 3, 3, 3, 3, 3, 3, 3, 3, 3, 3, 4, 4, 4, 3, 3, 3, 3, 3, 3, 3, 3, 3, 3, 3, 3, 3, 3, 3, 3, 3, 3, 3, 3, 3, 4, 3, 3, 3, 3, 3, 3, 3, 3, 3, 3, 3, 3, 3, 3, 3, 3, 3, 3, 3, 3, 3, 3, 3, 3, 3, 3, 3, 3, 3, 3, 3, 3, 3, 4, 4, 4, 3, 3, 3, 3, 3, 3, 3, 3, 3, 3, 3, 3, 3, 3, 3, 3, 3, 3, 3, 3, 3, 4, 3, 3, 3, 3, 3, 3, 3, 3, 3, 3, 3, 3, 3, 3, 3, 3, 3, 3, 3, 3, 3, 3, 3, 3, 3, 3, 3, 3, 3, 3, 3, 3, 3, 4, 4, 4, 3, 3, 3, 3, 3, 3, 3, 3, 3, 3, 3, 3, 3, 3, 3, 3, 3, 3, 3, 3, 3, 4, 3, 3, 3, 3, 3, 3, 3, 3, 3, 3, 3, 3, 3, 3, 3, 3, 3, 3, 3, 3, 3, 3, 3, 3, 3, 3, 3, 3, 3, 3, 3, 3, 3, 4, 4, 4, 3, 3, 3, 3, 3, 3, 3, 3, 3, 3, 3, 3, 1, 3, 3, 3, 3, 3, 3, 3, 3, 3, 4, 3, 3, 3, 3, 3, 3, 3, 3, 3, 3, 3, 3, 3, 3, 3, 3, 3, 3, 3, 3, 3, 3, 3, 3, 3, 3, 3, 3, 3, 3, 3, 3, 3, 4, 4, 4, 3, 3, 3, 3, 3, 3, 3, 3, 3, 3, 3, 3, 3, 3, 3, 3, 3, 3, 3, 3, 3, 4, 3, 3, 3, 3, 3, 3, 3, 3, 3, 3, 3, 3, 3, 3, 3, 3, 3, 3, 3, 3, 3, 3, 3, 3, 3, 3, 3, 3, 3, 3, 3, 3, 3, 4, 4, 4, 3, 3, 3, 3, 3, 3, 3, 3, 3, 3, 3, 3, 3, 3, 3, 3, 3, 3, 3, 3, 3, 4, 3, 3, 3, 3, 3, 3, 3, 3, 3, 3, 3, 3, 3, 3, 3, 3, 3, 3, 3, 3, 3, 3, 3, 3, 3, 3, 3, 3, 3, 3, 3, 3, 4, 4, 4, 3, 3, 3, 3, 3, 3, 3, 3, 3, 3, 3, 3, 3, 3, 3, 3, 3, 3, 3, 3, 3, 4, 3, 3, 3, 3, 3, 3, 3, 3, 3, 3, 3, 3, 3, 3, 3, 3, 3, 3, 3, 3, 3, 3, 3, 3, 3, 3, 3, 3, 3, 3, 3, 3, 3, 4, 4, 4, 3, 3, 3, 3, 3, 3, 3, 3, 3, 3, 3, 3])
_uv = me_plane_006.uv_layers.new(name='UVMap')
_uv.uv.foreach_set('vector', [0.0, 0.0, 0.0, 0.0, 1.0, 0.0, 1.0, 0.0, 1.0, 0.0, 1.0, 0.0, 1.0, 0.0, 1.0, 0.0, 0.0, 0.0, 1.0, 0.0, 1.0, 0.0, 0.0, 0.0, 1.0, 0.0, 1.0, 0.0, 1.0, 0.0, 1.0, 0.0, 1.0, 0.0, 0.0, 0.0, 0.0, 0.0, 1.0, 0.0, 0.0, 0.0, 0.0, 0.0, 0.0, 0.0, 0.0, 0.0, 0.06443, 0.0, 0.06443, 0.0, 0.06443, 0.0, 0.06443, 0.0, 1.0, 0.0, 0.0, 0.0, 0.0, 0.0, 1.0, 0.0, 0.0, 0.0, 0.0, 0.0, 0.0, 0.0, 0.0, 0.0, 0.0, 0.0, 1.0, 0.0, 1.0, 0.0, 0.0, 0.0, 0.9356, 0.0, 0.06443, 0.0, 0.0, 0.0, 1.0, 0.0, 0.06443, 0.0, 0.9356, 0.0, 1.0, 0.0, 0.0, 0.0, 0.06443, 0.0, 0.06443, 0.0, 0.0, 0.0, 0.0, 0.0, 0.9356, 0.0, 0.9356, 0.0, 1.0, 0.0, 1.0, 0.0, 0.06443, 0.0, 0.9356, 0.0, 0.9356, 0.0, 0.06443, 0.0, 0.06443, 0.0, 0.9356, 0.0, 0.9356, 0.0, 0.06443, 0.0, 0.9356, 0.0, 0.9356, 0.0, 0.9356, 0.0, 0.9356, 0.0, 0.9356, 0.0, 0.06443, 0.0, 0.06443, 0.0, 0.9356, 0.0, 0.0, 0.0, 0.0, 1.0, 1.0, 1.0, 1.0, 0.0, 1.0, 1.0, 0.0, 1.0, 0.0, 1.0, 1.0, 1.0, 1.0, 1.0, 0.0, 1.0, 0.0, 1.0, 1.0, 1.0, 0.0, 0.0, 1.0, 0.0, 1.0, 0.0, 0.0, 0.0, 1.0, 0.0, 1.0, 1.0, 1.0, 1.0, 1.0, 0.0, 0.0, 0.0, 1.0, 0.0, 1.0, 1.0, 0.0, 1.0, 0.0, 1.0, 0.0, 0.0, 0.0, 0.0, 0.0, 1.0, 0.0, 0.0, 1.0, 0.0, 1.0, 0.0, 0.0, 0.0, 1.0, 0.0, 1.0, 1.0, 1.0, 1.0, 1.0, 0.0, 0.0, 0.0, 0.0, 0.0, 0.0, 0.0, 0.0, 0.0, 0.0, 0.0, 0.0, 0.0, 0.0, 0.0, 0.0, 0.0, 0.0, 0.0, 0.0, 0.0, 0.0, 0.0, 0.0, 0.0, 0.0, 0.0, 0.0, 0.0, 0.0, 0.0, 0.0, 0.0, 0.0, 1.0, 0.0, 0.0, 0.0, 0.0, 0.0, 1.0, 0.0, 1.0, 0.0, 0.0, 0.0, 0.0, 0.0, 1.0, 0.0, 0.0, 0.0, 0.0, 0.0, 1.0, 0.0, 1.0, 0.0, 0.0, 0.0, 0.0, 0.0, 0.0, 0.0, 0.0, 0.0, 1.0, 0.0, 1.0, 0.0, 0.0, 0.0, 0.0, 0.0, 1.0, 0.0, 1.0, 0.0, 1.0, 0.0, 1.0, 0.0, 0.0, 1.0, 0.0, 1.0, 0.0, 0.0, 0.0, 1.0, 0.0, 1.0, 0.0, 0.0, 0.0, 0.0, 0.0, 1.0, 0.0, 1.0, 0.0, 1.0, 0.0, 1.0, 0.0, 0.0, 0.0, 0.0, 0.0, 1.0, 0.0, 1.0, 0.0, 0.0, 0.0, 0.0, 0.0, 0.0, 0.0, 0.0, 0.0, 1.0, 0.0, 1.0, 1.0, 1.0, 1.0, 1.0, 0.0, 1.0, 1.0, 1.0, 1.0, 1.0, 0.0, 1.0, 0.0, 1.0, 1.0, 1.0, 1.0, 1.0, 1.0, 1.0, 1.0, 1.0, 0.0, 1.0, 0.0, 1.0, 1.0, 1.0, 1.0, 1.0, 0.0, 1.0, 0.0, 1.0, 0.0, 1.0, 0.0, 1.0, 1.0, 0.0, 1.0, 0.0, 1.0, 1.0, 1.0, 0.0, 1.0, 0.0, 1.0, 1.0, 1.0, 1.0, 1.0, 0.0, 1.0, 0.0, 1.0, 0.0, 1.0, 0.0, 1.0, 1.0, 1.0, 1.0, 1.0, 0.0, 1.0, 0.0, 1.0, 1.0, 1.0, 1.0, 1.0, 1.0, 1.0, 1.0, 1.0, 1.0, 0.0, 1.0, 0.0, 1.0, 0.0, 1.0, 0.0, 1.0, 0.0, 1.0, 0.0, 1.0, 0.0, 1.0, 0.0, 1.0, 0.0, 1.0, 0.0, 1.0, 0.0, 1.0, 0.0, 1.0, 0.0, 1.0, 0.0, 1.0, 0.0, 1.0, 0.0, 0.0, 1.0, 0.0, 1.0, 0.0, 1.0, 0.0, 1.0, 0.0, 1.0, 0.0, 1.0, 0.0, 1.0, 0.0, 1.0, 0.0, 1.0, 0.0, 1.0, 0.0, 1.0, 0.0, 1.0, 0.0, 1.0, 0.0, 1.0, 0.0, 1.0, 0.0, 1.0, 0.0, 1.0, 0.0, 1.0, 0.0, 1.0, 0.0, 1.0, 0.0, 1.0, 0.0, 1.0, 0.0, 1.0, 0.0, 1.0, 0.0, 1.0, 0.0, 1.0, 0.0, 1.0, 0.0, 1.0, 0.0, 1.0, 0.0, 1.0, 0.0, 1.0, 0.0, 1.0, 0.0, 1.0, 0.0, 1.0, 0.0, 1.0, 0.0, 1.0, 0.0, 1.0, 0.0, 1.0, 0.0, 1.0, 0.0, 1.0, 0.0, 1.0, 0.0, 1.0, 0.0, 1.0, 0.0, 1.0, 0.0, 1.0, 0.0, 1.0, 0.0, 1.0, 0.0, 1.0, 1.0, 1.0, 1.0, 1.0, 1.0, 1.0, 1.0, 1.0, 1.0, 1.0, 1.0, 1.0, 1.0, 1.0, 1.0, 1.0, 1.0, 1.0, 1.0, 1.0, 1.0, 1.0, 1.0, 1.0, 1.0, 1.0, 1.0, 1.0, 1.0, 1.0, 1.0, 1.0, 0.0, 0.0, 1.0, 0.0, 1.0, 0.0, 0.0, 0.0, 0.4766, 0.0, 0.0, 0.0, 0.0, 0.0, 0.4766, 0.0, 0.5234, 0.0, 0.9369, 0.0, 0.9369, 0.0, 0.5234, 0.0, 1.0, 0.0, 1.0, 0.0, 1.0, 0.0, 1.0, 0.0, 0.0, 0.0, 0.0, 0.0, 0.4766, 0.0, 0.4766, 0.0, 1.0, 0.0, 1.0, 0.0, 1.0, 0.0, 1.0, 0.0, 0.9369, 0.0, 0.5234, 0.0, 0.5234, 0.0, 1.0, 0.0, 0.5234, 0.0, 0.9369, 0.0, 1.0, 0.0, 0.5234, 0.0, 0.06314, 0.0, 0.4766, 0.0, 0.4766, 0.0, 0.0, 0.0, 0.06314, 0.0, 0.06314, 0.0, 0.0, 0.0, 0.0, 0.0, 0.06314, 0.0, 0.4766, 0.0, 0.4766, 0.0, 0.06314, 0.0, 0.4766, 0.0, 0.4766, 0.0, 0.4766, 0.0, 0.4766, 0.0, 0.4766, 0.0, 0.06314, 0.0, 0.0, 0.0, 0.4766, 0.0, 0.0, 0.0, 0.0, 0.0, 0.4766, 0.0, 0.4766, 0.0, 1.0, 0.0, 0.5234, 0.0, 0.5234, 0.0, 1.0, 0.0, 0.0, 0.0, 0.0, 0.0, 0.0, 0.0, 0.0, 0.0, 0.5234, 0.0, 0.5234, 0.0, 1.0, 0.0, 1.0, 0.0, 0.0, 0.0, 0.4766, 0.0, 0.4766, 0.0, 0.0, 0.0, 0.9369, 0.0, 0.5234, 0.0, 0.5234, 0.0, 0.9369, 0.0, 0.9369, 0.0, 0.9369, 0.0, 1.0, 0.0, 1.0, 0.0, 0.9369, 0.0, 0.9369, 0.0, 1.0, 0.0, 1.0, 0.0, 0.06314, 0.0, 0.06314, 0.0, 0.0, 0.0, 0.0, 0.0, 0.0, 0.0, 0.0, 0.0, 0.0, 0.0, 0.0, 0.0, 0.06314, 0.0, 0.06314, 0.0, 0.06314, 0.0, 0.06314, 0.0, 0.5234, 0.0, 1.0, 0.0, 1.0, 0.0, 0.5234, 0.0, 0.5234, 0.0, 0.4766, 0.0, 0.4766, 0.0, 0.5234, 0.0, 0.5234, 0.0, 0.4766, 0.0, 0.4766, 0.0, 0.5234, 0.0, 0.5234, 0.0, 0.5234, 0.0, 0.4766, 0.0, 0.4766, 0.0, 0.4766, 0.0, 0.4766, 0.0, 0.5234, 0.0, 0.5234, 0.0, 0.4766, 0.0, 0.4766, 0.0, 0.5234, 0.0, 0.5234, 0.0, 0.5234, 0.0, 0.5234, 0.0, 0.4766, 0.0, 0.4766, 0.0, 0.5234, 0.0, 0.5234, 0.0, 0.4766, 0.0, 0.4766, 0.0, 0.5234, 0.0, 0.5234, 0.0, 0.4766, 0.0, 0.4766, 0.0, 0.5234, 0.0, 0.5234, 0.0, 0.4766, 0.0, 0.4766, 0.0, 0.5234, 0.0, 0.5234, 0.0, 0.4766, 0.0, 0.4766, 0.0, 0.0, 0.0, 0.4766, 0.0, 0.4766, 0.0, 0.0, 0.0, 0.4766, 0.0, 0.06314, 0.0, 0.06314, 0.0, 0.4766, 0.0, 0.9369, 0.0, 1.0, 0.0, 1.0, 0.0, 0.9369, 0.0, 0.06314, 0.0, 0.0, 0.0, 0.0, 0.0, 0.06314, 0.0, 1.0, 0.0, 1.0, 0.0, 1.0, 0.0, 1.0, 0.0, 0.0, 0.0, 0.0, 0.0, 0.0, 0.0, 0.0, 0.0, 0.9369, 0.0, 0.5234, 0.0, 0.5234, 0.0, 0.9369, 0.0, 0.5234, 0.0, 1.0, 0.0, 1.0, 0.0, 0.5234, 0.0, 0.5234, 0.0, 0.5234, 0.0, 1.0, 0.0, 1.0, 0.0, 0.5234, 0.0, 0.9369, 0.0, 0.9369, 0.0, 0.5234, 0.0, 0.5234, 0.0, 0.9369, 0.0, 0.9369, 0.0, 0.5234, 0.0, 0.06314, 0.0, 0.4766, 0.0, 0.4766, 0.0, 0.06314, 0.0, 0.4766, 0.0, 0.06314, 0.0, 0.06314, 0.0, 0.4766, 0.0, 0.06314, 0.0, 0.4766, 0.0, 0.4766, 0.0, 0.06314, 0.0, 0.9369, 0.0, 0.5234, 0.0, 0.5234, 0.0, 0.9369, 0.0, 0.5234, 0.0, 0.5234, 0.0, 0.5234, 0.0, 0.5234, 0.0, 0.4766, 0.0, 0.06314, 0.0, 0.06314, 0.0, 0.4766, 0.0, 0.4766, 0.0, 0.4766, 0.0, 0.4766, 0.0, 0.4766, 0.0, 0.9369, 0.0, 0.9369, 0.0, 0.9369, 0.0, 0.9369, 0.0, 0.06314, 0.0, 0.06314, 0.0, 0.06314, 0.0, 0.06314, 0.0, 0.9369, 0.0, 0.9369, 0.0, 0.9369, 0.0, 0.9369, 0.0, 0.06314, 0.0, 0.4766, 0.0, 0.4766, 0.0, 0.06314, 0.0, 0.5234, 0.0, 0.9369, 0.0, 0.9369, 0.0, 0.5234, 0.0, 0.5234, 0.0, 0.5234, 0.0, 0.5234, 0.0, 0.5234, 0.0, 0.4766, 0.0, 0.0, 0.0, 0.0, 0.0, 0.4766, 0.0, 0.5234, 0.0, 0.9369, 0.0, 0.9369, 0.0, 0.5234, 0.0, 1.0, 0.0, 1.0, 0.0, 1.0, 0.0, 1.0, 0.0, 0.0, 0.0, 0.0, 0.0, 0.4766, 0.0, 0.4766, 0.0, 1.0, 0.0, 1.0, 0.0, 1.0, 0.0, 1.0, 0.0, 0.9369, 0.0, 0.5234, 0.0, 0.5234, 0.0, 1.0, 0.0, 0.5234, 0.0, 0.9369, 0.0, 1.0, 0.0, 0.5234, 0.0, 0.06314, 0.0, 0.4766, 0.0, 0.4766, 0.0, 0.0, 0.0, 0.06314, 0.0, 0.06314, 0.0, 0.0, 0.0, 0.0, 0.0, 0.06314, 0.0, 0.4766, 0.0, 0.4766, 0.0, 0.06314, 0.0, 0.4766, 0.0, 0.4766, 0.0, 0.4766, 0.0, 0.4766, 0.0, 0.4766, 0.0, 0.06314, 0.0, 0.0, 0.0, 0.4766, 0.0, 0.0, 0.0, 0.0, 0.0, 0.4766, 0.0, 0.4766, 0.0, 1.0, 0.0, 0.5234, 0.0, 0.5234, 0.0, 1.0, 0.0, 0.0, 0.0, 0.0, 0.0, 0.0, 0.0, 0.0, 0.0, 0.5234, 0.0, 0.5234, 0.0, 1.0, 0.0, 1.0, 0.0, 0.0, 0.0, 0.4766, 0.0, 0.4766, 0.0, 0.0, 0.0, 0.9369, 0.0, 0.5234, 0.0, 0.5234, 0.0, 0.9369, 0.0, 0.9369, 0.0, 0.9369, 0.0, 1.0, 0.0, 1.0, 0.0, 0.9369, 0.0, 0.9369, 0.0, 1.0, 0.0, 1.0, 0.0, 0.06314, 0.0, 0.06314, 0.0, 0.0, 0.0, 0.0, 0.0, 0.0, 0.0, 0.0, 0.0, 0.0, 0.0, 0.0, 0.0, 0.06314, 0.0, 0.06314, 0.0, 0.06314, 0.0, 0.06314, 0.0, 0.5234, 0.0, 1.0, 0.0, 1.0, 0.0, 0.5234, 0.0, 0.5234, 0.0, 0.4766, 0.0, 0.4766, 0.0, 0.5234, 0.0, 0.5234, 0.0, 0.4766, 0.0, 0.4766, 0.0, 0.5234, 0.0, 0.5234, 0.0, 0.5234, 0.0, 0.4766, 0.0, 0.4766, 0.0, 0.4766, 0.0, 0.4766, 0.0, 0.5234, 0.0, 0.5234, 0.0, 0.4766, 0.0, 0.4766, 0.0, 0.5234, 0.0, 0.5234, 0.0, 0.5234, 0.0, 0.5234, 0.0, 0.4766, 0.0, 0.4766, 0.0, 0.5234, 0.0, 0.5234, 0.0, 0.4766, 0.0, 0.4766, 0.0, 0.5234, 0.0, 0.5234, 0.0, 0.4766, 0.0, 0.4766, 0.0, 0.5234, 0.0, 0.5234, 0.0, 0.4766, 0.0, 0.4766, 0.0, 0.5234, 0.0, 0.5234, 0.0, 0.4766, 0.0, 0.4766, 0.0, 0.0, 0.0, 0.4766, 0.0, 0.4766, 0.0, 0.0, 0.0, 0.4766, 0.0, 0.06314, 0.0, 0.06314, 0.0, 0.4766, 0.0, 0.9369, 0.0, 1.0, 0.0, 1.0, 0.0, 0.9369, 0.0, 0.06314, 0.0, 0.0, 0.0, 0.0, 0.0, 0.06314, 0.0, 1.0, 0.0, 1.0, 0.0, 1.0, 0.0, 1.0, 0.0, 0.0, 0.0, 0.0, 0.0, 0.0, 0.0, 0.0, 0.0, 0.9369, 0.0, 0.5234, 0.0, 0.5234, 0.0, 0.9369, 0.0, 0.5234, 0.0, 1.0, 0.0, 1.0, 0.0, 0.5234, 0.0, 0.5234, 0.0, 0.5234, 0.0, 1.0, 0.0, 1.0, 0.0, 0.5234, 0.0, 0.9369, 0.0, 0.9369, 0.0, 0.5234, 0.0, 0.5234, 0.0, 0.9369, 0.0, 0.9369, 0.0, 0.5234, 0.0, 0.06314, 0.0, 0.4766, 0.0, 0.4766, 0.0, 0.06314, 0.0, 0.4766, 0.0, 0.06314, 0.0, 0.06314, 0.0, 0.4766, 0.0, 0.06314, 0.0, 0.4766, 0.0, 0.4766, 0.0, 0.06314, 0.0, 0.9369, 0.0, 0.5234, 0.0, 0.5234, 0.0, 0.9369, 0.0, 0.5234, 0.0, 0.5234, 0.0, 0.5234, 0.0, 0.5234, 0.0, 0.4766, 0.0, 0.06314, 0.0, 0.06314, 0.0, 0.4766, 0.0, 0.4766, 0.0, 0.4766, 0.0, 0.4766, 0.0, 0.4766, 0.0, 0.9369, 0.0, 0.9369, 0.0, 0.9369, 0.0, 0.9369, 0.0, 0.06314, 0.0, 0.06314, 0.0, 0.06314, 0.0, 0.06314, 0.0, 0.9369, 0.0, 0.9369, 0.0, 0.9369, 0.0, 0.9369, 0.0, 0.06314, 0.0, 0.4766, 0.0, 0.4766, 0.0, 0.06314, 0.0, 0.5234, 0.0, 0.9369, 0.0, 0.9369, 0.0, 0.5234, 0.0, 0.5234, 0.0, 0.5234, 0.0, 0.5234, 0.0, 0.5234, 0.0, 0.0, 0.0, 0.0, 0.0, 0.0, 0.0, 0.0, 0.0, 0.0, 0.0, 0.0, 0.0, 0.0, 0.0, 0.0, 0.0, 0.0, 0.0, 0.0, 0.0, 0.0, 0.0, 0.0, 0.0, 0.0, 0.0, 0.0, 0.0, 0.0, 0.0, 0.0, 0.0, 0.0, 1.0, 0.0, 0.0, 0.0, 0.0, 0.0, 1.0, 0.0, 0.0, 0.0, 0.0, 0.0, 1.0, 0.0, 1.0, 0.0, 0.0, 0.0, 0.0, 0.0, 0.0, 0.0, 0.0, 0.0, 1.0, 0.0, 1.0, 0.0, 0.0, 0.0, 0.0, 0.0, 1.0, 0.0, 1.0, 0.0, 1.0, 0.0, 1.0, 0.0, 0.0, 1.0, 0.0, 1.0, 0.0, 0.0, 0.0, 1.0, 0.0, 1.0, 0.0, 0.0, 0.0, 0.0, 0.0, 1.0, 0.0, 1.0, 0.0, 1.0, 0.0, 1.0, 0.0, 0.0, 0.0, 0.0, 0.0, 1.0, 0.0, 1.0, 0.0, 0.0, 0.0, 0.0, 0.0, 0.0, 0.0, 0.0, 0.0, 1.0, 0.0, 1.0, 1.0, 1.0, 1.0, 1.0, 0.0, 1.0, 1.0, 1.0, 1.0, 1.0, 0.0, 1.0, 0.0, 1.0, 1.0, 1.0, 1.0, 1.0, 1.0, 1.0, 1.0, 1.0, 0.0, 1.0, 0.0, 1.0, 1.0, 1.0, 1.0, 1.0, 0.0, 1.0, 0.0, 1.0, 0.0, 1.0, 0.0, 1.0, 1.0, 0.0, 1.0, 0.0, 1.0, 1.0, 1.0, 0.0, 1.0, 0.0, 1.0, 1.0, 1.0, 1.0, 1.0, 0.0, 1.0, 0.0, 1.0, 0.0, 1.0, 0.0, 1.0, 1.0, 1.0, 1.0, 1.0, 0.0, 1.0, 0.0, 1.0, 1.0, 1.0, 1.0, 1.0, 1.0, 1.0, 1.0, 1.0, 1.0, 0.0, 1.0, 0.0, 1.0, 0.0, 1.0, 0.0, 1.0, 0.0, 1.0, 0.0, 1.0, 0.0, 1.0, 0.0, 1.0, 0.0, 1.0, 0.0, 1.0, 0.0, 1.0, 0.0, 1.0, 0.0, 1.0, 0.0, 1.0, 0.0, 1.0, 0.0, 0.0, 1.0, 0.0, 1.0, 0.0, 1.0, 0.0, 1.0, 0.0, 1.0, 0.0, 1.0, 0.0, 1.0, 0.0, 1.0, 0.0, 1.0, 0.0, 1.0, 0.0, 1.0, 0.0, 1.0, 0.0, 1.0, 0.0, 1.0, 0.0, 1.0, 0.0, 1.0, 0.0, 1.0, 0.0, 1.0, 0.0, 1.0, 0.0, 1.0, 0.0, 1.0, 0.0, 1.0, 0.0, 1.0, 0.0, 1.0, 0.0, 1.0, 0.0, 1.0, 0.0, 1.0, 0.0, 1.0, 0.0, 1.0, 0.0, 1.0, 0.0, 1.0, 0.0, 1.0, 0.0, 1.0, 0.0, 1.0, 0.0, 1.0, 0.0, 1.0, 0.0, 1.0, 0.0, 1.0, 0.0, 1.0, 0.0, 1.0, 0.0, 1.0, 0.0, 1.0, 0.0, 1.0, 0.0, 1.0, 0.0, 1.0, 0.0, 1.0, 0.0, 1.0, 0.0, 1.0, 1.0, 1.0, 1.0, 1.0, 1.0, 1.0, 1.0, 1.0, 1.0, 1.0, 1.0, 1.0, 1.0, 1.0, 1.0, 1.0, 1.0, 1.0, 1.0, 1.0, 1.0, 1.0, 1.0, 1.0, 1.0, 1.0, 1.0, 1.0, 1.0, 1.0, 1.0, 1.0, 0.4766, 0.0, 0.0, 0.0, 0.0, 0.0, 0.4766, 0.0, 0.5234, 0.0, 0.9369, 0.0, 0.9369, 0.0, 0.5234, 0.0, 1.0, 0.0, 1.0, 0.0, 1.0, 0.0, 1.0, 0.0, 0.0, 0.0, 0.0, 0.0, 0.4766, 0.0, 0.4766, 0.0, 1.0, 0.0, 1.0, 0.0, 1.0, 0.0, 1.0, 0.0, 0.9369, 0.0, 0.5234, 0.0, 0.5234, 0.0, 1.0, 0.0, 0.5234, 0.0, 0.9369, 0.0, 1.0, 0.0, 0.5234, 0.0, 0.06314, 0.0, 0.4766, 0.0, 0.4766, 0.0, 0.0, 0.0, 0.06314, 0.0, 0.06314, 0.0, 0.0, 0.0, 0.0, 0.0, 0.06314, 0.0, 0.4766, 0.0, 0.4766, 0.0, 0.06314, 0.0, 0.4766, 0.0, 0.4766, 0.0, 0.4766, 0.0, 0.4766, 0.0, 0.4766, 0.0, 0.06314, 0.0, 0.0, 0.0, 0.4766, 0.0, 0.0, 0.0, 0.0, 0.0, 0.4766, 0.0, 0.4766, 0.0, 1.0, 0.0, 0.5234, 0.0, 0.5234, 0.0, 1.0, 0.0, 0.0, 0.0, 0.0, 0.0, 0.0, 0.0, 0.0, 0.0, 0.5234, 0.0, 0.5234, 0.0, 1.0, 0.0, 1.0, 0.0, 0.0, 0.0, 0.4766, 0.0, 0.4766, 0.0, 0.0, 0.0, 0.9369, 0.0, 0.5234, 0.0, 0.5234, 0.0, 0.9369, 0.0, 0.9369, 0.0, 0.9369, 0.0, 1.0, 0.0, 1.0, 0.0, 0.9369, 0.0, 0.9369, 0.0, 1.0, 0.0, 1.0, 0.0, 0.06314, 0.0, 0.06314, 0.0, 0.0, 0.0, 0.0, 0.0, 0.0, 0.0, 0.0, 0.0, 0.0, 0.0, 0.0, 0.0, 0.06314, 0.0, 0.06314, 0.0, 0.06314, 0.0, 0.06314, 0.0, 0.5234, 0.0, 1.0, 0.0, 1.0, 0.0, 0.5234, 0.0, 0.5234, 0.0, 0.4766, 0.0, 0.4766, 0.0, 0.5234, 0.0, 0.5234, 0.0, 0.4766, 0.0, 0.4766, 0.0, 0.5234, 0.0, 0.5234, 0.0, 0.5234, 0.0, 0.4766, 0.0, 0.4766, 0.0, 0.4766, 0.0, 0.4766, 0.0, 0.5234, 0.0, 0.5234, 0.0, 0.4766, 0.0, 0.4766, 0.0, 0.5234, 0.0, 0.5234, 0.0, 0.5234, 0.0, 0.5234, 0.0, 0.4766, 0.0, 0.4766, 0.0, 0.5234, 0.0, 0.5234, 0.0, 0.4766, 0.0, 0.4766, 0.0, 0.5234, 0.0, 0.5234, 0.0, 0.4766, 0.0, 0.4766, 0.0, 0.5234, 0.0, 0.5234, 0.0, 0.4766, 0.0, 0.4766, 0.0, 0.5234, 0.0, 0.5234, 0.0, 0.4766, 0.0, 0.4766, 0.0, 0.0, 0.0, 0.4766, 0.0, 0.4766, 0.0, 0.0, 0.0, 0.4766, 0.0, 0.06314, 0.0, 0.06314, 0.0, 0.4766, 0.0, 0.9369, 0.0, 1.0, 0.0, 1.0, 0.0, 0.9369, 0.0, 0.06314, 0.0, 0.0, 0.0, 0.0, 0.0, 0.06314, 0.0, 1.0, 0.0, 1.0, 0.0, 1.0, 0.0, 1.0, 0.0, 0.0, 0.0, 0.0, 0.0, 0.0, 0.0, 0.0, 0.0, 0.9369, 0.0, 0.5234, 0.0, 0.5234, 0.0, 0.9369, 0.0, 0.5234, 0.0, 1.0, 0.0, 1.0, 0.0, 0.5234, 0.0, 0.5234, 0.0, 0.5234, 0.0, 1.0, 0.0, 1.0, 0.0, 0.5234, 0.0, 0.9369, 0.0, 0.9369, 0.0, 0.5234, 0.0, 0.5234, 0.0, 0.9369, 0.0, 0.9369, 0.0, 0.5234, 0.0, 0.06314, 0.0, 0.4766, 0.0, 0.4766, 0.0, 0.06314, 0.0, 0.4766, 0.0, 0.06314, 0.0, 0.06314, 0.0, 0.4766, 0.0, 0.06314, 0.0, 0.4766, 0.0, 0.4766, 0.0, 0.06314, 0.0, 0.9369, 0.0, 0.5234, 0.0, 0.5234, 0.0, 0.9369, 0.0, 0.5234, 0.0, 0.5234, 0.0, 0.5234, 0.0, 0.5234, 0.0, 0.4766, 0.0, 0.06314, 0.0, 0.06314, 0.0, 0.4766, 0.0, 0.4766, 0.0, 0.4766, 0.0, 0.4766, 0.0, 0.4766, 0.0, 0.9369, 0.0, 0.9369, 0.0, 0.9369, 0.0, 0.9369, 0.0, 0.06314, 0.0, 0.06314, 0.0, 0.06314, 0.0, 0.06314, 0.0, 0.9369, 0.0, 0.9369, 0.0, 0.9369, 0.0, 0.9369, 0.0, 0.06314, 0.0, 0.4766, 0.0, 0.4766, 0.0, 0.06314, 0.0, 0.5234, 0.0, 0.9369, 0.0, 0.9369, 0.0, 0.5234, 0.0, 0.5234, 0.0, 0.5234, 0.0, 0.5234, 0.0, 0.5234, 0.0, 0.4766, 0.0, 0.0, 0.0, 0.0, 0.0, 0.4766, 0.0, 0.5234, 0.0, 0.9369, 0.0, 0.9369, 0.0, 0.5234, 0.0, 1.0, 0.0, 1.0, 0.0, 1.0, 0.0, 1.0, 0.0, 0.0, 0.0, 0.0, 0.0, 0.4766, 0.0, 0.4766, 0.0, 1.0, 0.0, 1.0, 0.0, 1.0, 0.0, 1.0, 0.0, 0.9369, 0.0, 0.5234, 0.0, 0.5234, 0.0, 1.0, 0.0, 0.5234, 0.0, 0.9369, 0.0, 1.0, 0.0, 0.5234, 0.0, 0.06314, 0.0, 0.4766, 0.0, 0.4766, 0.0, 0.0, 0.0, 0.06314, 0.0, 0.06314, 0.0, 0.0, 0.0, 0.0, 0.0, 0.06314, 0.0, 0.4766, 0.0, 0.4766, 0.0, 0.06314, 0.0, 0.4766, 0.0, 0.4766, 0.0, 0.4766, 0.0, 0.4766, 0.0, 0.4766, 0.0, 0.06314, 0.0, 0.0, 0.0, 0.4766, 0.0, 0.0, 0.0, 0.0, 0.0, 0.4766, 0.0, 0.4766, 0.0, 1.0, 0.0, 0.5234, 0.0, 0.5234, 0.0, 1.0, 0.0, 0.0, 0.0, 0.0, 0.0, 0.0, 0.0, 0.0, 0.0, 0.5234, 0.0, 0.5234, 0.0, 1.0, 0.0, 1.0, 0.0, 0.0, 0.0, 0.4766, 0.0, 0.4766, 0.0, 0.0, 0.0, 0.9369, 0.0, 0.5234, 0.0, 0.5234, 0.0, 0.9369, 0.0, 0.9369, 0.0, 0.9369, 0.0, 1.0, 0.0, 1.0, 0.0, 0.9369, 0.0, 0.9369, 0.0, 1.0, 0.0, 1.0, 0.0, 0.06314, 0.0, 0.06314, 0.0, 0.0, 0.0, 0.0, 0.0, 0.0, 0.0, 0.0, 0.0, 0.0, 0.0, 0.0, 0.0, 0.06314, 0.0, 0.06314, 0.0, 0.06314, 0.0, 0.06314, 0.0, 0.5234, 0.0, 1.0, 0.0, 1.0, 0.0, 0.5234, 0.0, 0.5234, 0.0, 0.4766, 0.0, 0.4766, 0.0, 0.5234, 0.0, 0.5234, 0.0, 0.4766, 0.0, 0.4766, 0.0, 0.5234, 0.0, 0.5234, 0.0, 0.5234, 0.0, 0.4766, 0.0, 0.4766, 0.0, 0.4766, 0.0, 0.4766, 0.0, 0.5234, 0.0, 0.5234, 0.0, 0.4766, 0.0, 0.4766, 0.0, 0.5234, 0.0, 0.5234, 0.0, 0.5234, 0.0, 0.5234, 0.0, 0.4766, 0.0, 0.4766, 0.0, 0.5234, 0.0, 0.5234, 0.0, 0.4766, 0.0, 0.4766, 0.0, 0.5234, 0.0, 0.5234, 0.0, 0.4766, 0.0, 0.4766, 0.0, 0.5234, 0.0, 0.5234, 0.0, 0.4766, 0.0, 0.4766, 0.0, 0.5234, 0.0, 0.5234, 0.0, 0.4766, 0.0, 0.4766, 0.0, 0.0, 0.0, 0.4766, 0.0, 0.4766, 0.0, 0.0, 0.0, 0.4766, 0.0, 0.06314, 0.0, 0.06314, 0.0, 0.4766, 0.0, 0.9369, 0.0, 1.0, 0.0, 1.0, 0.0, 0.9369, 0.0, 0.06314, 0.0, 0.0, 0.0, 0.0, 0.0, 0.06314, 0.0, 1.0, 0.0, 1.0, 0.0, 1.0, 0.0, 1.0, 0.0, 0.0, 0.0, 0.0, 0.0, 0.0, 0.0, 0.0, 0.0, 0.9369, 0.0, 0.5234, 0.0, 0.5234, 0.0, 0.9369, 0.0, 0.5234, 0.0, 1.0, 0.0, 1.0, 0.0, 0.5234, 0.0, 0.5234, 0.0, 0.5234, 0.0, 1.0, 0.0, 1.0, 0.0, 0.5234, 0.0, 0.9369, 0.0, 0.9369, 0.0, 0.5234, 0.0, 0.5234, 0.0, 0.9369, 0.0, 0.9369, 0.0, 0.5234, 0.0, 0.06314, 0.0, 0.4766, 0.0, 0.4766, 0.0, 0.06314, 0.0, 0.4766, 0.0, 0.06314, 0.0, 0.06314, 0.0, 0.4766, 0.0, 0.06314, 0.0, 0.4766, 0.0, 0.4766, 0.0, 0.06314, 0.0, 0.9369, 0.0, 0.5234, 0.0, 0.5234, 0.0, 0.9369, 0.0, 0.5234, 0.0, 0.5234, 0.0, 0.5234, 0.0, 0.5234, 0.0, 0.4766, 0.0, 0.06314, 0.0, 0.06314, 0.0, 0.4766, 0.0, 0.4766, 0.0, 0.4766, 0.0, 0.4766, 0.0, 0.4766, 0.0, 0.9369, 0.0, 0.9369, 0.0, 0.9369, 0.0, 0.9369, 0.0, 0.06314, 0.0, 0.06314, 0.0, 0.06314, 0.0, 0.06314, 0.0, 0.9369, 0.0, 0.9369, 0.0, 0.9369, 0.0, 0.9369, 0.0, 0.06314, 0.0, 0.4766, 0.0, 0.4766, 0.0, 0.06314, 0.0, 0.5234, 0.0, 0.9369, 0.0, 0.9369, 0.0, 0.5234, 0.0, 0.5234, 0.0, 0.5234, 0.0, 0.5234, 0.0, 0.5234, 0.0, 0.4766, 0.0, 0.0, 0.0, 0.0, 0.0, 0.4766, 0.0, 0.5234, 0.0, 0.9369, 0.0, 0.9369, 0.0, 0.5234, 0.0, 1.0, 0.0, 1.0, 0.0, 1.0, 0.0, 1.0, 0.0, 0.0, 0.0, 0.0, 0.0, 0.4766, 0.0, 0.4766, 0.0, 1.0, 0.0, 1.0, 0.0, 1.0, 0.0, 1.0, 0.0, 0.9369, 0.0, 0.5234, 0.0, 0.5234, 0.0, 1.0, 0.0, 0.5234, 0.0, 0.9369, 0.0, 1.0, 0.0, 0.5234, 0.0, 0.06314, 0.0, 0.4766, 0.0, 0.4766, 0.0, 0.0, 0.0, 0.06314, 0.0, 0.06314, 0.0, 0.0, 0.0, 0.0, 0.0, 0.06314, 0.0, 0.4766, 0.0, 0.4766, 0.0, 0.06314, 0.0, 0.4766, 0.0, 0.4766, 0.0, 0.4766, 0.0, 0.4766, 0.0, 0.4766, 0.0, 0.06314, 0.0, 0.0, 0.0, 0.4766, 0.0, 0.0, 0.0, 0.0, 0.0, 0.4766, 0.0, 0.4766, 0.0, 1.0, 0.0, 0.5234, 0.0, 0.5234, 0.0, 1.0, 0.0, 0.0, 0.0, 0.0, 0.0, 0.0, 0.0, 0.0, 0.0, 0.5234, 0.0, 0.5234, 0.0, 1.0, 0.0, 1.0, 0.0, 0.0, 0.0, 0.4766, 0.0, 0.4766, 0.0, 0.0, 0.0, 0.9369, 0.0, 0.5234, 0.0, 0.5234, 0.0, 0.9369, 0.0, 0.9369, 0.0, 0.9369, 0.0, 1.0, 0.0, 1.0, 0.0, 0.9369, 0.0, 0.9369, 0.0, 1.0, 0.0, 1.0, 0.0, 0.06314, 0.0, 0.06314, 0.0, 0.0, 0.0, 0.0, 0.0, 0.0, 0.0, 0.0, 0.0, 0.0, 0.0, 0.0, 0.0, 0.06314, 0.0, 0.06314, 0.0, 0.06314, 0.0, 0.06314, 0.0, 0.5234, 0.0, 1.0, 0.0, 1.0, 0.0, 0.5234, 0.0, 0.5234, 0.0, 0.4766, 0.0, 0.4766, 0.0, 0.5234, 0.0, 0.5234, 0.0, 0.4766, 0.0, 0.4766, 0.0, 0.5234, 0.0, 0.5234, 0.0, 0.5234, 0.0, 0.4766, 0.0, 0.4766, 0.0, 0.4766, 0.0, 0.4766, 0.0, 0.5234, 0.0, 0.5234, 0.0, 0.4766, 0.0, 0.4766, 0.0, 0.5234, 0.0, 0.5234, 0.0, 0.5234, 0.0, 0.5234, 0.0, 0.4766, 0.0, 0.4766, 0.0, 0.5234, 0.0, 0.5234, 0.0, 0.4766, 0.0, 0.4766, 0.0, 0.5234, 0.0, 0.5234, 0.0, 0.4766, 0.0, 0.4766, 0.0, 0.5234, 0.0, 0.5234, 0.0, 0.4766, 0.0, 0.4766, 0.0, 0.5234, 0.0, 0.5234, 0.0, 0.4766, 0.0, 0.4766, 0.0, 0.0, 0.0, 0.4766, 0.0, 0.4766, 0.0, 0.0, 0.0, 0.4766, 0.0, 0.06314, 0.0, 0.06314, 0.0, 0.4766, 0.0, 0.9369, 0.0, 1.0, 0.0, 1.0, 0.0, 0.9369, 0.0, 0.06314, 0.0, 0.0, 0.0, 0.0, 0.0, 0.06314, 0.0, 1.0, 0.0, 1.0, 0.0, 1.0, 0.0, 1.0, 0.0, 0.0, 0.0, 0.0, 0.0, 0.0, 0.0, 0.0, 0.0, 0.9369, 0.0, 0.5234, 0.0, 0.5234, 0.0, 0.9369, 0.0, 0.5234, 0.0, 1.0, 0.0, 1.0, 0.0, 0.5234, 0.0, 0.5234, 0.0, 0.5234, 0.0, 1.0, 0.0, 1.0, 0.0, 0.5234, 0.0, 0.9369, 0.0, 0.9369, 0.0, 0.5234, 0.0, 0.5234, 0.0, 0.9369, 0.0, 0.9369, 0.0, 0.5234, 0.0, 0.06314, 0.0, 0.4766, 0.0, 0.4766, 0.0, 0.06314, 0.0, 0.4766, 0.0, 0.06314, 0.0, 0.06314, 0.0, 0.4766, 0.0, 0.06314, 0.0, 0.4766, 0.0, 0.4766, 0.0, 0.06314, 0.0, 0.9369, 0.0, 0.5234, 0.0, 0.5234, 0.0, 0.9369, 0.0, 0.5234, 0.0, 0.5234, 0.0, 0.5234, 0.0, 0.5234, 0.0, 0.4766, 0.0, 0.06314, 0.0, 0.06314, 0.0, 0.4766, 0.0, 0.4766, 0.0, 0.4766, 0.0, 0.4766, 0.0, 0.4766, 0.0, 0.9369, 0.0, 0.9369, 0.0, 0.9369, 0.0, 0.9369, 0.0, 0.06314, 0.0, 0.06314, 0.0, 0.06314, 0.0, 0.06314, 0.0, 0.9369, 0.0, 0.9369, 0.0, 0.9369, 0.0, 0.9369, 0.0, 0.06314, 0.0, 0.4766, 0.0, 0.4766, 0.0, 0.06314, 0.0, 0.5234, 0.0, 0.9369, 0.0, 0.9369, 0.0, 0.5234, 0.0, 0.5234, 0.0, 0.5234, 0.0, 0.5234, 0.0, 0.5234, 0.0, 0.4766, 0.0, 0.0, 0.0, 0.0, 0.0, 0.4766, 0.0, 0.5234, 0.0, 0.9369, 0.0, 0.9369, 0.0, 0.5234, 0.0, 1.0, 0.0, 1.0, 0.0, 1.0, 0.0, 1.0, 0.0, 0.0, 0.0, 0.0, 0.0, 0.4766, 0.0, 0.4766, 0.0, 1.0, 0.0, 1.0, 0.0, 1.0, 0.0, 1.0, 0.0, 0.9369, 0.0, 0.5234, 0.0, 0.5234, 0.0, 1.0, 0.0, 0.5234, 0.0, 0.9369, 0.0, 1.0, 0.0, 0.5234, 0.0, 0.06314, 0.0, 0.4766, 0.0, 0.4766, 0.0, 0.0, 0.0, 0.06314, 0.0, 0.06314, 0.0, 0.0, 0.0, 0.0, 0.0, 0.06314, 0.0, 0.4766, 0.0, 0.4766, 0.0, 0.06314, 0.0, 0.4766, 0.0, 0.4766, 0.0, 0.4766, 0.0, 0.4766, 0.0, 0.4766, 0.0, 0.06314, 0.0, 0.0, 0.0, 0.4766, 0.0, 0.0, 0.0, 0.0, 0.0, 0.4766, 0.0, 0.4766, 0.0, 1.0, 0.0, 0.5234, 0.0, 0.5234, 0.0, 1.0, 0.0, 0.0, 0.0, 0.0, 0.0, 0.0, 0.0, 0.0, 0.0, 0.5234, 0.0, 0.5234, 0.0, 1.0, 0.0, 1.0, 0.0, 0.0, 0.0, 0.4766, 0.0, 0.4766, 0.0, 0.0, 0.0, 0.9369, 0.0, 0.5234, 0.0, 0.5234, 0.0, 0.9369, 0.0, 0.9369, 0.0, 0.9369, 0.0, 1.0, 0.0, 1.0, 0.0, 0.9369, 0.0, 0.9369, 0.0, 1.0, 0.0, 1.0, 0.0, 0.06314, 0.0, 0.06314, 0.0, 0.0, 0.0, 0.0, 0.0, 0.0, 0.0, 0.0, 0.0, 0.0, 0.0, 0.0, 0.0, 0.06314, 0.0, 0.06314, 0.0, 0.06314, 0.0, 0.06314, 0.0, 0.5234, 0.0, 1.0, 0.0, 1.0, 0.0, 0.5234, 0.0, 0.5234, 0.0, 0.4766, 0.0, 0.4766, 0.0, 0.5234, 0.0, 0.5234, 0.0, 0.4766, 0.0, 0.4766, 0.0, 0.5234, 0.0, 0.5234, 0.0, 0.5234, 0.0, 0.4766, 0.0, 0.4766, 0.0, 0.4766, 0.0, 0.4766, 0.0, 0.5234, 0.0, 0.5234, 0.0, 0.4766, 0.0, 0.4766, 0.0, 0.5234, 0.0, 0.5234, 0.0, 0.5234, 0.0, 0.5234, 0.0, 0.4766, 0.0, 0.4766, 0.0, 0.5234, 0.0, 0.5234, 0.0, 0.4766, 0.0, 0.4766, 0.0, 0.5234, 0.0, 0.5234, 0.0, 0.4766, 0.0, 0.4766, 0.0, 0.5234, 0.0, 0.5234, 0.0, 0.4766, 0.0, 0.4766, 0.0, 0.5234, 0.0, 0.5234, 0.0, 0.4766, 0.0, 0.4766, 0.0, 0.0, 0.0, 0.4766, 0.0, 0.4766, 0.0, 0.0, 0.0, 0.4766, 0.0, 0.06314, 0.0, 0.06314, 0.0, 0.4766, 0.0, 0.9369, 0.0, 1.0, 0.0, 1.0, 0.0, 0.9369, 0.0, 0.06314, 0.0, 0.0, 0.0, 0.0, 0.0, 0.06314, 0.0, 1.0, 0.0, 1.0, 0.0, 1.0, 0.0, 1.0, 0.0, 0.0, 0.0, 0.0, 0.0, 0.0, 0.0, 0.0, 0.0, 0.9369, 0.0, 0.5234, 0.0, 0.5234, 0.0, 0.9369, 0.0, 0.5234, 0.0, 1.0, 0.0, 1.0, 0.0, 0.5234, 0.0, 0.5234, 0.0, 0.5234, 0.0, 1.0, 0.0, 1.0, 0.0, 0.5234, 0.0, 0.9369, 0.0, 0.9369, 0.0, 0.5234, 0.0, 0.5234, 0.0, 0.9369, 0.0, 0.9369, 0.0, 0.5234, 0.0, 0.06314, 0.0, 0.4766, 0.0, 0.4766, 0.0, 0.06314, 0.0, 0.4766, 0.0, 0.06314, 0.0, 0.06314, 0.0, 0.4766, 0.0, 0.06314, 0.0, 0.4766, 0.0, 0.4766, 0.0, 0.06314, 0.0, 0.9369, 0.0, 0.5234, 0.0, 0.5234, 0.0, 0.9369, 0.0, 0.5234, 0.0, 0.5234, 0.0, 0.5234, 0.0, 0.5234, 0.0, 0.4766, 0.0, 0.06314, 0.0, 0.06314, 0.0, 0.4766, 0.0, 0.4766, 0.0, 0.4766, 0.0, 0.4766, 0.0, 0.4766, 0.0, 0.9369, 0.0, 0.9369, 0.0, 0.9369, 0.0, 0.9369, 0.0, 0.06314, 0.0, 0.06314, 0.0, 0.06314, 0.0, 0.06314, 0.0, 0.9369, 0.0, 0.9369, 0.0, 0.9369, 0.0, 0.9369, 0.0, 0.06314, 0.0, 0.4766, 0.0, 0.4766, 0.0, 0.06314, 0.0, 0.5234, 0.0, 0.9369, 0.0, 0.9369, 0.0, 0.5234, 0.0, 0.5234, 0.0, 0.5234, 0.0, 0.5234, 0.0, 0.5234, 0.0, 1.0, 1.0, 1.0, 1.0, 1.0, 1.0, 1.0, 1.0, 0.4766, 0.0, 0.0, 0.0, 0.0, 0.0, 0.4766, 0.0, 0.5234, 0.0, 0.9369, 0.0, 0.9369, 0.0, 0.5234, 0.0, 1.0, 0.0, 1.0, 0.0, 1.0, 0.0, 1.0, 0.0, 0.0, 0.0, 0.0, 0.0, 0.4766, 0.0, 0.4766, 0.0, 1.0, 0.0, 1.0, 0.0, 1.0, 0.0, 1.0, 0.0, 0.9369, 0.0, 0.5234, 0.0, 0.5234, 0.0, 1.0, 0.0, 0.5234, 0.0, 0.9369, 0.0, 1.0, 0.0, 0.5234, 0.0, 0.06314, 0.0, 0.4766, 0.0, 0.4766, 0.0, 0.0, 0.0, 0.06314, 0.0, 0.06314, 0.0, 0.0, 0.0, 0.0, 0.0, 0.06314, 0.0, 0.4766, 0.0, 0.4766, 0.0, 0.06314, 0.0, 0.4766, 0.0, 0.4766, 0.0, 0.4766, 0.0, 0.4766, 0.0, 0.4766, 0.0, 0.06314, 0.0, 0.0, 0.0, 0.4766, 0.0, 0.0, 0.0, 0.0, 0.0, 0.4766, 0.0, 0.4766, 0.0, 1.0, 0.0, 0.5234, 0.0, 0.5234, 0.0, 1.0, 0.0, 0.0, 0.0, 0.0, 0.0, 0.0, 0.0, 0.0, 0.0, 0.5234, 0.0, 0.5234, 0.0, 1.0, 0.0, 1.0, 0.0, 0.0, 0.0, 0.4766, 0.0, 0.4766, 0.0, 0.0, 0.0, 0.9369, 0.0, 0.5234, 0.0, 0.5234, 0.0, 0.9369, 0.0, 0.9369, 0.0, 0.9369, 0.0, 1.0, 0.0, 1.0, 0.0, 0.9369, 0.0, 0.9369, 0.0, 1.0, 0.0, 1.0, 0.0, 0.06314, 0.0, 0.06314, 0.0, 0.0, 0.0, 0.0, 0.0, 0.0, 0.0, 0.0, 0.0, 0.0, 0.0, 0.0, 0.0, 0.06314, 0.0, 0.06314, 0.0, 0.06314, 0.0, 0.06314, 0.0, 0.5234, 0.0, 1.0, 0.0, 1.0, 0.0, 0.5234, 0.0, 0.5234, 0.0, 0.4766, 0.0, 0.4766, 0.0, 0.5234, 0.0, 0.5234, 0.0, 0.4766, 0.0, 0.4766, 0.0, 0.5234, 0.0, 0.5234, 0.0, 0.5234, 0.0, 0.4766, 0.0, 0.4766, 0.0, 0.4766, 0.0, 0.4766, 0.0, 0.5234, 0.0, 0.5234, 0.0, 0.4766, 0.0, 0.4766, 0.0, 0.5234, 0.0, 0.5234, 0.0, 0.5234, 0.0, 0.5234, 0.0, 0.4766, 0.0, 0.4766, 0.0, 0.5234, 0.0, 0.5234, 0.0, 0.4766, 0.0, 0.4766, 0.0, 0.5234, 0.0, 0.5234, 0.0, 0.4766, 0.0, 0.4766, 0.0, 0.5234, 0.0, 0.5234, 0.0, 0.4766, 0.0, 0.4766, 0.0, 0.5234, 0.0, 0.5234, 0.0, 0.4766, 0.0, 0.4766, 0.0, 0.0, 0.0, 0.4766, 0.0, 0.4766, 0.0, 0.0, 0.0, 0.4766, 0.0, 0.06314, 0.0, 0.06314, 0.0, 0.4766, 0.0, 0.9369, 0.0, 1.0, 0.0, 1.0, 0.0, 0.9369, 0.0, 0.06314, 0.0, 0.0, 0.0, 0.0, 0.0, 0.06314, 0.0, 1.0, 0.0, 1.0, 0.0, 1.0, 0.0, 1.0, 0.0, 0.0, 0.0, 0.0, 0.0, 0.0, 0.0, 0.0, 0.0, 0.9369, 0.0, 0.5234, 0.0, 0.5234, 0.0, 0.9369, 0.0, 0.5234, 0.0, 1.0, 0.0, 1.0, 0.0, 0.5234, 0.0, 0.5234, 0.0, 0.5234, 0.0, 1.0, 0.0, 1.0, 0.0, 0.5234, 0.0, 0.9369, 0.0, 0.9369, 0.0, 0.5234, 0.0, 0.5234, 0.0, 0.9369, 0.0, 0.9369, 0.0, 0.5234, 0.0, 0.06314, 0.0, 0.4766, 0.0, 0.4766, 0.0, 0.06314, 0.0, 0.4766, 0.0, 0.06314, 0.0, 0.06314, 0.0, 0.4766, 0.0, 0.06314, 0.0, 0.4766, 0.0, 0.4766, 0.0, 0.06314, 0.0, 0.9369, 0.0, 0.5234, 0.0, 0.5234, 0.0, 0.9369, 0.0, 0.5234, 0.0, 0.5234, 0.0, 0.5234, 0.0, 0.5234, 0.0, 0.4766, 0.0, 0.06314, 0.0, 0.06314, 0.0, 0.4766, 0.0, 0.4766, 0.0, 0.4766, 0.0, 0.4766, 0.0, 0.4766, 0.0, 0.9369, 0.0, 0.9369, 0.0, 0.9369, 0.0, 0.9369, 0.0, 0.06314, 0.0, 0.06314, 0.0, 0.06314, 0.0, 0.06314, 0.0, 0.9369, 0.0, 0.9369, 0.0, 0.9369, 0.0, 0.9369, 0.0, 0.06314, 0.0, 0.4766, 0.0, 0.4766, 0.0, 0.06314, 0.0, 0.5234, 0.0, 0.9369, 0.0, 0.9369, 0.0, 0.5234, 0.0, 0.5234, 0.0, 0.5234, 0.0, 0.5234, 0.0, 0.5234, 0.0, 0.4766, 0.0, 0.0, 0.0, 0.0, 0.0, 0.4766, 0.0, 0.5234, 0.0, 0.9369, 0.0, 0.9369, 0.0, 0.5234, 0.0, 1.0, 0.0, 1.0, 0.0, 1.0, 0.0, 1.0, 0.0, 0.0, 0.0, 0.0, 0.0, 0.4766, 0.0, 0.4766, 0.0, 1.0, 0.0, 1.0, 0.0, 1.0, 0.0, 1.0, 0.0, 0.9369, 0.0, 0.5234, 0.0, 0.5234, 0.0, 1.0, 0.0, 0.5234, 0.0, 0.9369, 0.0, 1.0, 0.0, 0.5234, 0.0, 0.06314, 0.0, 0.4766, 0.0, 0.4766, 0.0, 0.0, 0.0, 0.06314, 0.0, 0.06314, 0.0, 0.0, 0.0, 0.0, 0.0, 0.06314, 0.0, 0.4766, 0.0, 0.4766, 0.0, 0.06314, 0.0, 0.4766, 0.0, 0.4766, 0.0, 0.4766, 0.0, 0.4766, 0.0, 0.4766, 0.0, 0.06314, 0.0, 0.0, 0.0, 0.4766, 0.0, 0.0, 0.0, 0.0, 0.0, 0.4766, 0.0, 0.4766, 0.0, 1.0, 0.0, 0.5234, 0.0, 0.5234, 0.0, 1.0, 0.0, 0.0, 0.0, 0.0, 0.0, 0.0, 0.0, 0.0, 0.0, 0.5234, 0.0, 0.5234, 0.0, 1.0, 0.0, 1.0, 0.0, 0.0, 0.0, 0.4766, 0.0, 0.4766, 0.0, 0.0, 0.0, 0.9369, 0.0, 0.5234, 0.0, 0.5234, 0.0, 0.9369, 0.0, 0.9369, 0.0, 0.9369, 0.0, 1.0, 0.0, 1.0, 0.0, 0.9369, 0.0, 0.9369, 0.0, 1.0, 0.0, 1.0, 0.0, 0.06314, 0.0, 0.06314, 0.0, 0.0, 0.0, 0.0, 0.0, 0.0, 0.0, 0.0, 0.0, 0.0, 0.0, 0.0, 0.0, 0.06314, 0.0, 0.06314, 0.0, 0.06314, 0.0, 0.06314, 0.0, 0.5234, 0.0, 1.0, 0.0, 1.0, 0.0, 0.5234, 0.0, 0.5234, 0.0, 0.4766, 0.0, 0.4766, 0.0, 0.5234, 0.0, 0.5234, 0.0, 0.4766, 0.0, 0.4766, 0.0, 0.5234, 0.0, 0.5234, 0.0, 0.5234, 0.0, 0.4766, 0.0, 0.4766, 0.0, 0.4766, 0.0, 0.4766, 0.0, 0.5234, 0.0, 0.5234, 0.0, 0.4766, 0.0, 0.4766, 0.0, 0.5234, 0.0, 0.5234, 0.0, 0.5234, 0.0, 0.5234, 0.0, 0.4766, 0.0, 0.4766, 0.0, 0.5234, 0.0, 0.5234, 0.0, 0.4766, 0.0, 0.4766, 0.0, 0.5234, 0.0, 0.5234, 0.0, 0.4766, 0.0, 0.4766, 0.0, 0.5234, 0.0, 0.5234, 0.0, 0.4766, 0.0, 0.4766, 0.0, 0.5234, 0.0, 0.5234, 0.0, 0.4766, 0.0, 0.4766, 0.0, 0.0, 0.0, 0.4766, 0.0, 0.4766, 0.0, 0.0, 0.0, 0.4766, 0.0, 0.06314, 0.0, 0.06314, 0.0, 0.4766, 0.0, 0.9369, 0.0, 1.0, 0.0, 1.0, 0.0, 0.9369, 0.0, 0.06314, 0.0, 0.0, 0.0, 0.0, 0.0, 0.06314, 0.0, 1.0, 0.0, 1.0, 0.0, 1.0, 0.0, 1.0, 0.0, 0.0, 0.0, 0.0, 0.0, 0.0, 0.0, 0.0, 0.0, 0.9369, 0.0, 0.5234, 0.0, 0.5234, 0.0, 0.9369, 0.0, 0.5234, 0.0, 1.0, 0.0, 1.0, 0.0, 0.5234, 0.0, 0.5234, 0.0, 0.5234, 0.0, 1.0, 0.0, 1.0, 0.0, 0.5234, 0.0, 0.9369, 0.0, 0.9369, 0.0, 0.5234, 0.0, 0.5234, 0.0, 0.9369, 0.0, 0.9369, 0.0, 0.5234, 0.0, 0.06314, 0.0, 0.4766, 0.0, 0.4766, 0.0, 0.06314, 0.0, 0.4766, 0.0, 0.06314, 0.0, 0.06314, 0.0, 0.4766, 0.0, 0.06314, 0.0, 0.4766, 0.0, 0.4766, 0.0, 0.06314, 0.0, 0.9369, 0.0, 0.5234, 0.0, 0.5234, 0.0, 0.9369, 0.0, 0.5234, 0.0, 0.5234, 0.0, 0.5234, 0.0, 0.5234, 0.0, 0.4766, 0.0, 0.06314, 0.0, 0.06314, 0.0, 0.4766, 0.0, 0.4766, 0.0, 0.4766, 0.0, 0.4766, 0.0, 0.4766, 0.0, 0.9369, 0.0, 0.9369, 0.0, 0.9369, 0.0, 0.9369, 0.0, 0.06314, 0.0, 0.06314, 0.0, 0.06314, 0.0, 0.06314, 0.0, 0.9369, 0.0, 0.9369, 0.0, 0.9369, 0.0, 0.9369, 0.0, 0.06314, 0.0, 0.4766, 0.0, 0.4766, 0.0, 0.06314, 0.0, 0.5234, 0.0, 0.9369, 0.0, 0.9369, 0.0, 0.5234, 0.0, 0.5234, 0.0, 0.5234, 0.0, 0.5234, 0.0, 0.5234, 0.0, 0.4766, 0.0, 0.0, 0.0, 0.0, 0.0, 0.4766, 0.0, 0.5234, 0.0, 0.9369, 0.0, 0.9369, 0.0, 0.5234, 0.0, 1.0, 0.0, 1.0, 0.0, 1.0, 0.0, 1.0, 0.0, 0.0, 0.0, 0.0, 0.0, 0.4766, 0.0, 0.4766, 0.0, 1.0, 0.0, 1.0, 0.0, 1.0, 0.0, 1.0, 0.0, 0.9369, 0.0, 0.5234, 0.0, 0.5234, 0.0, 1.0, 0.0, 0.5234, 0.0, 0.9369, 0.0, 1.0, 0.0, 0.5234, 0.0, 0.06314, 0.0, 0.4766, 0.0, 0.4766, 0.0, 0.0, 0.0, 0.06314, 0.0, 0.06314, 0.0, 0.0, 0.0, 0.0, 0.0, 0.06314, 0.0, 0.4766, 0.0, 0.4766, 0.0, 0.06314, 0.0, 0.4766, 0.0, 0.4766, 0.0, 0.4766, 0.0, 0.4766, 0.0, 0.4766, 0.0, 0.06314, 0.0, 0.0, 0.0, 0.4766, 0.0, 0.0, 0.0, 0.0, 0.0, 0.4766, 0.0, 0.4766, 0.0, 1.0, 0.0, 0.5234, 0.0, 0.5234, 0.0, 1.0, 0.0, 0.0, 0.0, 0.0, 0.0, 0.0, 0.0, 0.0, 0.0, 0.5234, 0.0, 0.5234, 0.0, 1.0, 0.0, 1.0, 0.0, 0.0, 0.0, 0.4766, 0.0, 0.4766, 0.0, 0.0, 0.0, 0.9369, 0.0, 0.5234, 0.0, 0.5234, 0.0, 0.9369, 0.0, 0.9369, 0.0, 0.9369, 0.0, 1.0, 0.0, 1.0, 0.0, 0.06314, 0.0, 0.06314, 0.0, 0.0, 0.0, 0.0, 0.0, 0.0, 0.0, 0.0, 0.0, 0.0, 0.0, 0.0, 0.0, 0.06314, 0.0, 0.06314, 0.0, 0.06314, 0.0, 0.06314, 0.0, 0.5234, 0.0, 1.0, 0.0, 1.0, 0.0, 0.5234, 0.0, 0.5234, 0.0, 0.4766, 0.0, 0.4766, 0.0, 0.5234, 0.0, 0.5234, 0.0, 0.4766, 0.0, 0.4766, 0.0, 0.5234, 0.0, 0.5234, 0.0, 0.5234, 0.0, 0.4766, 0.0, 0.4766, 0.0, 0.4766, 0.0, 0.4766, 0.0, 0.5234, 0.0, 0.5234, 0.0, 0.4766, 0.0, 0.4766, 0.0, 0.5234, 0.0, 0.5234, 0.0, 0.5234, 0.0, 0.5234, 0.0, 0.4766, 0.0, 0.4766, 0.0, 0.5234, 0.0, 0.5234, 0.0, 0.4766, 0.0, 0.4766, 0.0, 0.5234, 0.0, 0.5234, 0.0, 0.4766, 0.0, 0.4766, 0.0, 0.5234, 0.0, 0.5234, 0.0, 0.4766, 0.0, 0.4766, 0.0, 0.5234, 0.0, 0.5234, 0.0, 0.4766, 0.0, 0.4766, 0.0, 0.0, 0.0, 0.4766, 0.0, 0.4766, 0.0, 0.0, 0.0, 0.4766, 0.0, 0.06314, 0.0, 0.06314, 0.0, 0.4766, 0.0, 0.9369, 0.0, 1.0, 0.0, 1.0, 0.0, 0.9369, 0.0, 0.06314, 0.0, 0.0, 0.0, 0.0, 0.0, 0.06314, 0.0, 1.0, 0.0, 1.0, 0.0, 1.0, 0.0, 1.0, 0.0, 0.0, 0.0, 0.0, 0.0, 0.0, 0.0, 0.0, 0.0, 0.9369, 0.0, 0.5234, 0.0, 0.5234, 0.0, 0.9369, 0.0, 0.5234, 0.0, 1.0, 0.0, 1.0, 0.0, 0.5234, 0.0, 0.5234, 0.0, 0.5234, 0.0, 1.0, 0.0, 1.0, 0.0, 0.5234, 0.0, 0.9369, 0.0, 0.9369, 0.0, 0.5234, 0.0, 0.5234, 0.0, 0.9369, 0.0, 0.9369, 0.0, 0.5234, 0.0, 0.06314, 0.0, 0.4766, 0.0, 0.4766, 0.0, 0.06314, 0.0, 0.4766, 0.0, 0.06314, 0.0, 0.06314, 0.0, 0.4766, 0.0, 0.06314, 0.0, 0.4766, 0.0, 0.4766, 0.0, 0.06314, 0.0, 0.9369, 0.0, 0.5234, 0.0, 0.5234, 0.0, 0.9369, 0.0, 0.5234, 0.0, 0.5234, 0.0, 0.5234, 0.0, 0.5234, 0.0, 0.4766, 0.0, 0.06314, 0.0, 0.06314, 0.0, 0.4766, 0.0, 0.4766, 0.0, 0.4766, 0.0, 0.4766, 0.0, 0.4766, 0.0, 0.9369, 0.0, 0.9369, 0.0, 0.9369, 0.0, 0.9369, 0.0, 0.06314, 0.0, 0.06314, 0.0, 0.06314, 0.0, 0.06314, 0.0, 0.9369, 0.0, 0.9369, 0.0, 0.9369, 0.0, 0.9369, 0.0, 0.06314, 0.0, 0.4766, 0.0, 0.4766, 0.0, 0.06314, 0.0, 0.5234, 0.0, 0.9369, 0.0, 0.9369, 0.0, 0.5234, 0.0, 0.5234, 0.0, 0.5234, 0.0, 0.5234, 0.0, 0.5234, 0.0, 0.4766, 0.0, 0.0, 0.0, 0.0, 0.0, 0.4766, 0.0, 0.5234, 0.0, 0.9369, 0.0, 0.9369, 0.0, 0.5234, 0.0, 1.0, 0.0, 1.0, 0.0, 1.0, 0.0, 1.0, 0.0, 0.0, 0.0, 0.0, 0.0, 0.4766, 0.0, 0.4766, 0.0, 1.0, 0.0, 1.0, 0.0, 1.0, 0.0, 1.0, 0.0, 0.9369, 0.0, 0.5234, 0.0, 0.5234, 0.0, 1.0, 0.0, 0.5234, 0.0, 0.9369, 0.0, 1.0, 0.0, 0.5234, 0.0, 0.06314, 0.0, 0.4766, 0.0, 0.4766, 0.0, 0.0, 0.0, 0.06314, 0.0, 0.06314, 0.0, 0.0, 0.0, 0.0, 0.0, 0.06314, 0.0, 0.4766, 0.0, 0.4766, 0.0, 0.06314, 0.0, 0.4766, 0.0, 0.4766, 0.0, 0.4766, 0.0, 0.4766, 0.0, 0.4766, 0.0, 0.06314, 0.0, 0.0, 0.0, 0.4766, 0.0, 0.0, 0.0, 0.0, 0.0, 0.4766, 0.0, 0.4766, 0.0, 1.0, 0.0, 0.5234, 0.0, 0.5234, 0.0, 1.0, 0.0, 0.0, 0.0, 0.0, 0.0, 0.0, 0.0, 0.0, 0.0, 0.5234, 0.0, 0.5234, 0.0, 1.0, 0.0, 1.0, 0.0, 0.0, 0.0, 0.4766, 0.0, 0.4766, 0.0, 0.0, 0.0, 0.9369, 0.0, 0.5234, 0.0, 0.5234, 0.0, 0.9369, 0.0, 0.9369, 0.0, 0.9369, 0.0, 1.0, 0.0, 1.0, 0.0, 0.9369, 0.0, 0.9369, 0.0, 1.0, 0.0, 1.0, 0.0, 0.06314, 0.0, 0.06314, 0.0, 0.0, 0.0, 0.0, 0.0, 0.0, 0.0, 0.0, 0.0, 0.0, 0.0, 0.0, 0.0, 0.06314, 0.0, 0.06314, 0.0, 0.06314, 0.0, 0.06314, 0.0, 0.5234, 0.0, 1.0, 0.0, 1.0, 0.0, 0.5234, 0.0, 0.5234, 0.0, 0.4766, 0.0, 0.4766, 0.0, 0.5234, 0.0, 0.5234, 0.0, 0.4766, 0.0, 0.4766, 0.0, 0.5234, 0.0, 0.5234, 0.0, 0.5234, 0.0, 0.4766, 0.0, 0.4766, 0.0, 0.4766, 0.0, 0.4766, 0.0, 0.5234, 0.0, 0.5234, 0.0, 0.4766, 0.0, 0.4766, 0.0, 0.5234, 0.0, 0.5234, 0.0, 0.5234, 0.0, 0.5234, 0.0, 0.4766, 0.0, 0.4766, 0.0, 0.5234, 0.0, 0.5234, 0.0, 0.4766, 0.0, 0.4766, 0.0, 0.5234, 0.0, 0.5234, 0.0, 0.4766, 0.0, 0.4766, 0.0, 0.5234, 0.0, 0.5234, 0.0, 0.4766, 0.0, 0.4766, 0.0, 0.5234, 0.0, 0.5234, 0.0, 0.4766, 0.0, 0.4766, 0.0, 0.0, 0.0, 0.4766, 0.0, 0.4766, 0.0, 0.0, 0.0, 0.4766, 0.0, 0.06314, 0.0, 0.06314, 0.0, 0.4766, 0.0, 0.9369, 0.0, 1.0, 0.0, 1.0, 0.0, 0.9369, 0.0, 0.06314, 0.0, 0.0, 0.0, 0.0, 0.0, 0.06314, 0.0, 1.0, 0.0, 1.0, 0.0, 1.0, 0.0, 1.0, 0.0, 0.0, 0.0, 0.0, 0.0, 0.0, 0.0, 0.0, 0.0, 0.9369, 0.0, 0.5234, 0.0, 0.5234, 0.0, 0.9369, 0.0, 0.5234, 0.0, 1.0, 0.0, 1.0, 0.0, 0.5234, 0.0, 0.5234, 0.0, 0.5234, 0.0, 1.0, 0.0, 1.0, 0.0, 0.5234, 0.0, 0.9369, 0.0, 0.9369, 0.0, 0.5234, 0.0, 0.5234, 0.0, 0.9369, 0.0, 0.9369, 0.0, 0.5234, 0.0, 0.06314, 0.0, 0.4766, 0.0, 0.4766, 0.0, 0.06314, 0.0, 0.4766, 0.0, 0.06314, 0.0, 0.06314, 0.0, 0.4766, 0.0, 0.06314, 0.0, 0.4766, 0.0, 0.4766, 0.0, 0.06314, 0.0, 0.9369, 0.0, 0.5234, 0.0, 0.5234, 0.0, 0.9369, 0.0, 0.5234, 0.0, 0.5234, 0.0, 0.5234, 0.0, 0.5234, 0.0, 0.4766, 0.0, 0.06314, 0.0, 0.06314, 0.0, 0.4766, 0.0, 0.4766, 0.0, 0.4766, 0.0, 0.4766, 0.0, 0.4766, 0.0, 0.9369, 0.0, 0.9369, 0.0, 0.9369, 0.0, 0.9369, 0.0, 0.06314, 0.0, 0.06314, 0.0, 0.06314, 0.0, 0.06314, 0.0, 0.9369, 0.0, 0.9369, 0.0, 0.9369, 0.0, 0.9369, 0.0, 0.06314, 0.0, 0.4766, 0.0, 0.4766, 0.0, 0.06314, 0.0, 0.5234, 0.0, 0.9369, 0.0, 0.9369, 0.0, 0.5234, 0.0, 0.5234, 0.0, 0.5234, 0.0, 0.5234, 0.0, 0.5234, 0.0])
me_plane_006.materials.append(mat_material_003)
me_plane_006.materials.append(mat_edges)
me_plane_006.materials.append(mat_walls)
me_plane_006.materials.append(mat_pencere)
me_plane_006.materials.append(mat_material_002)
me_plane_006.materials.append(mat_door_handles)
me_plane_006.materials.append(mat_floor)
me_plane_006.use_remesh_fix_poles = True
me_plane_006.use_remesh_preserve_attributes = False
me_plane_006.use_mirror_vertex_groups = False
me_plane_006.update()

# ---- objects
ob_bina_b = bpy.data.objects.new('Bina B', me_plane_006)

# ---- transforms, parenting, visibility, modifiers, constraints
ob_bina_b.location = (0.0, 0.0, 0.0)
ob_bina_b.lineart.crease_threshold = 0.0

# ---- collection membership
col_collection.objects.link(ob_bina_b)

# ---- scene / render settings (as saved in the file)
scene.frame_start = 1; scene.frame_end = 250; scene.frame_set(1)
scene.render.engine = 'BLENDER_EEVEE_NEXT'
scene.cycles.use_denoising = False
scene.cycles.samples = 128
scene.cycles.sampling_pattern = 'TABULATED_SOBOL'
scene.cycles.use_adaptive_sampling = False
scene.cycles.use_light_tree = False
scene.view_settings.view_transform = 'Filmic'
bpy.context.view_layer.update()

# ---- added for rendering (the .blend has no active camera and no usable light): camera, sun
cam_auto = bpy.data.cameras.new('AutoCamera')
cam_auto.lens = 50.0
cam_auto.sensor_width = 36.0
cam_auto.clip_end = 1000.0
ob_auto_camera = bpy.data.objects.new('AutoCamera', cam_auto)
scene.collection.objects.link(ob_auto_camera)
ob_auto_camera.location = (9.9872, -11.9846, 11.0471)
ob_auto_camera.rotation_euler = (1.09748, -7.21219e-08, 0.694738)
scene.camera = ob_auto_camera
light_auto_sun = bpy.data.lights.new('AutoSun', 'SUN')
light_auto_sun.energy = 3.0
light_auto_sun.angle = 0.0523599
ob_auto_sun = bpy.data.objects.new('AutoSun', light_auto_sun)
scene.collection.objects.link(ob_auto_sun)
ob_auto_sun.rotation_euler = (0.872665, 0.174533, 0.523599)
bpy.context.view_layer.update()
